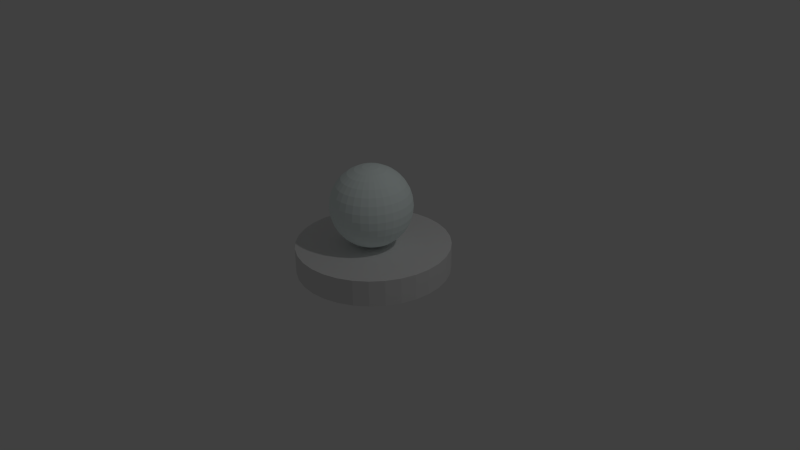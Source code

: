 # Source: paddle1Red.blend  (saved by Blender 2.68.0; exported with 4.5.12 LTS)
import bpy
from mathutils import Matrix  # noqa: F401  (used for matrix-valued properties, if any)

bpy.ops.wm.read_factory_settings(use_empty=True)
scene = bpy.context.scene
scene.name = 'Scene'

# ---- collections
col_collection_1 = bpy.data.collections.new('Collection 1'); scene.collection.children.link(col_collection_1)

# ---- materials (node trees are filled in below, after node groups)
mat_material_001 = bpy.data.materials.new('Material.001')
mat_material_001.alpha_threshold = 0.0
mat_material_001.use_transparent_shadow = False
mat_material_001.diffuse_color = (0.895, 1.0, 0.9857, 1.0)
mat_material_001.roughness = 0.5
mat_material_001.line_color = (0.0, 0.0, 0.0, 1.0)
mat_material_003 = bpy.data.materials.new('Material.003')
mat_material_003.alpha_threshold = 0.0
mat_material_003.use_transparent_shadow = False
mat_material_003.roughness = 0.5
mat_material_003.line_color = (0.0, 0.0, 0.0, 1.0)

# ---- material node trees

# ---- world
world_world = bpy.data.worlds.new('World'); scene.world = world_world
world_world.color = (0.05088, 0.05088, 0.05088)
world_world.use_sun_shadow = False
world_world.sun_shadow_jitter_overblur = 0.0
world_world.cycles.sampling_method = 'MANUAL'
world_world.cycles.sample_map_resolution = 256

# ---- cameras
cam_camera = bpy.data.cameras.new('Camera')
cam_camera.clip_end = 100.0
cam_camera.lens = 35.0
cam_camera.sensor_width = 32.0
cam_camera.sensor_height = 18.0
cam_camera.ortho_scale = 7.314
cam_camera.dof.focus_distance = 0.0
cam_camera.dof.aperture_fstop = 128.0

# ---- lights
light_lamp = bpy.data.lights.new('Lamp', 'POINT')
light_lamp.transmission_factor = 0.0
light_lamp.cutoff_distance = 30.0
light_lamp.energy = 100.0
light_lamp.shadow_buffer_clip_start = 1.001
light_lamp.shadow_soft_size = 0.1
light_lamp.shadow_maximum_resolution = 0.006
light_lamp.use_absolute_resolution = True
light_lamp.cycles.use_multiple_importance_sampling = False

# ---- meshes
me_cylinder = bpy.data.meshes.new('Cylinder')
me_cylinder.from_pydata([(0.0, 1.0, -1.0), (0.0, 1.0, 1.0), (0.1951, 0.9808, -1.0), (0.1951, 0.9808, 1.0), (0.3827, 0.9239, -1.0), (0.3827, 0.9239, 1.0), (0.5556, 0.8315, -1.0), (0.5556, 0.8315, 1.0), (0.7071, 0.7071, -1.0), (0.7071, 0.7071, 1.0), (0.8315, 0.5556, -1.0), (0.8315, 0.5556, 1.0), (0.9239, 0.3827, -1.0), (0.9239, 0.3827, 1.0), (0.9808, 0.1951, -1.0), (0.9808, 0.1951, 1.0), (1.0, 7.55e-08, -1.0), (1.0, 7.55e-08, 1.0), (0.9808, -0.1951, -1.0), (0.9808, -0.1951, 1.0), (0.9239, -0.3827, -1.0), (0.9239, -0.3827, 1.0), (0.8315, -0.5556, -1.0), (0.8315, -0.5556, 1.0), (0.7071, -0.7071, -1.0), (0.7071, -0.7071, 1.0), (0.5556, -0.8315, -1.0), (0.5556, -0.8315, 1.0), (0.3827, -0.9239, -1.0), (0.3827, -0.9239, 1.0), (0.1951, -0.9808, -1.0), (0.1951, -0.9808, 1.0), (-3.258e-07, -1.0, -1.0), (-3.258e-07, -1.0, 1.0), (-0.1951, -0.9808, -1.0), (-0.1951, -0.9808, 1.0), (-0.3827, -0.9239, -1.0), (-0.3827, -0.9239, 1.0), (-0.5556, -0.8315, -1.0), (-0.5556, -0.8315, 1.0), (-0.7071, -0.7071, -1.0), (-0.7071, -0.7071, 1.0), (-0.8315, -0.5556, -1.0), (-0.8315, -0.5556, 1.0), (-0.9239, -0.3827, -1.0), (-0.9239, -0.3827, 1.0), (-0.9808, -0.1951, -1.0), (-0.9808, -0.1951, 1.0), (-1.0, 9.656e-07, -1.0), (-1.0, 9.656e-07, 1.0), (-0.9808, 0.1951, -1.0), (-0.9808, 0.1951, 1.0), (-0.9239, 0.3827, -1.0), (-0.9239, 0.3827, 1.0), (-0.8315, 0.5556, -1.0), (-0.8315, 0.5556, 1.0), (-0.7071, 0.7071, -1.0), (-0.7071, 0.7071, 1.0), (-0.5556, 0.8315, -1.0), (-0.5556, 0.8315, 1.0), (-0.3827, 0.9239, -1.0), (-0.3827, 0.9239, 1.0), (-0.1951, 0.9808, -1.0), (-0.1951, 0.9808, 1.0), (-0.08647, -0.03034, 7.183), (-0.1858, -0.03034, 7.007), (-0.2774, -0.03034, 6.721), (-0.3577, -0.03034, 6.335), (-0.4235, -0.03034, 5.865), (-0.4725, -0.03034, 5.329), (-0.5026, -0.03034, 4.748), (-0.5128, -0.03034, 4.143), (-0.5026, -0.03034, 3.538), (-0.4725, -0.03034, 2.957), (-0.4235, -0.03034, 2.421), (-0.3577, -0.03034, 1.951), (-0.2774, -0.03034, 1.566), (-0.1858, -0.03034, 1.279), (-0.08647, -0.03034, 1.103), (0.01686, -0.03034, 1.043), (-0.08449, -0.01018, 7.183), (-0.1819, 0.009201, 7.007), (-0.2717, 0.02706, 6.721), (-0.3505, 0.04272, 6.335), (-0.4151, 0.05557, 5.865), (-0.4631, 0.06512, 5.329), (-0.4926, 0.071, 4.748), (-0.5026, 0.07299, 4.143), (-0.4926, 0.071, 3.538), (-0.4631, 0.06512, 2.957), (-0.4151, 0.05557, 2.421), (-0.3505, 0.04272, 1.951), (-0.2717, 0.02706, 1.566), (-0.1819, 0.009201, 1.279), (-0.08449, -0.01018, 1.103), (-0.07861, 0.009201, 7.183), (-0.1704, 0.04722, 7.007), (-0.255, 0.08226, 6.721), (-0.3292, 0.113, 6.335), (-0.39, 0.1382, 5.865), (-0.4352, 0.1569, 5.329), (-0.4631, 0.1685, 4.748), (-0.4725, 0.1723, 4.143), (-0.4631, 0.1685, 3.538), (-0.4352, 0.1569, 2.957), (-0.39, 0.1382, 2.421), (-0.3292, 0.113, 1.951), (-0.255, 0.08226, 1.566), (-0.1704, 0.04722, 1.279), (-0.07861, 0.009201, 1.103), (-0.06906, 0.02706, 7.183), (-0.1517, 0.08226, 7.007), (-0.2278, 0.1331, 6.721), (-0.2945, 0.1777, 6.335), (-0.3493, 0.2143, 5.865), (-0.39, 0.2415, 5.329), (-0.4151, 0.2583, 4.748), (-0.4235, 0.2639, 4.143), (-0.4151, 0.2583, 3.538), (-0.39, 0.2415, 2.957), (-0.3493, 0.2143, 2.421), (-0.2945, 0.1777, 1.951), (-0.2278, 0.1331, 1.566), (-0.1517, 0.08226, 1.279), (-0.06906, 0.02706, 1.103), (-0.05621, 0.04272, 7.183), (-0.1265, 0.113, 7.007), (-0.1912, 0.1777, 6.721), (-0.248, 0.2345, 6.335), (-0.2945, 0.2811, 5.865), (-0.3292, 0.3157, 5.329), (-0.3505, 0.337, 4.748), (-0.3577, 0.3442, 4.143), (-0.3505, 0.337, 3.538), (-0.3292, 0.3157, 2.957), (-0.2945, 0.2811, 2.421), (-0.248, 0.2345, 1.951), (-0.1912, 0.1777, 1.566), (-0.1265, 0.113, 1.279), (-0.05621, 0.04272, 1.103), (-0.04055, 0.05557, 7.183), (-0.09575, 0.1382, 7.007), (-0.1466, 0.2143, 6.721), (-0.1912, 0.2811, 6.335), (-0.2278, 0.3358, 5.865), (-0.255, 0.3765, 5.329), (-0.2717, 0.4016, 4.748), (-0.2774, 0.41, 4.143), (-0.2717, 0.4016, 3.538), (-0.255, 0.3765, 2.957), (-0.2278, 0.3358, 2.421), (-0.1912, 0.2811, 1.951), (-0.1466, 0.2143, 1.566), (-0.09575, 0.1382, 1.279), (-0.04055, 0.05557, 1.103), (-0.02269, 0.06512, 7.183), (-0.06071, 0.1569, 7.007), (-0.09575, 0.2415, 6.721), (-0.1265, 0.3157, 6.335), (-0.1517, 0.3765, 5.865), (-0.1704, 0.4217, 5.329), (-0.1819, 0.4496, 4.748), (-0.1858, 0.459, 4.143), (-0.1819, 0.4496, 3.538), (-0.1704, 0.4217, 2.957), (-0.1517, 0.3765, 2.421), (-0.1265, 0.3157, 1.951), (-0.09575, 0.2415, 1.566), (-0.06071, 0.1569, 1.279), (-0.02269, 0.06512, 1.103), (-0.003302, 0.071, 7.183), (-0.02269, 0.1685, 7.007), (-0.04055, 0.2583, 6.721), (-0.05621, 0.337, 6.335), (-0.06906, 0.4016, 5.865), (-0.07861, 0.4496, 5.329), (-0.08449, 0.4791, 4.748), (-0.08647, 0.4891, 4.143), (-0.08449, 0.4791, 3.538), (-0.07861, 0.4496, 2.957), (-0.06906, 0.4016, 2.421), (-0.05621, 0.337, 1.951), (-0.04055, 0.2583, 1.566), (-0.02269, 0.1685, 1.279), (-0.003302, 0.071, 1.103), (0.01686, 0.07299, 7.183), (0.01686, 0.1723, 7.007), (0.01686, 0.2639, 6.721), (0.01686, 0.3442, 6.335), (0.01686, 0.41, 5.865), (0.01686, 0.459, 5.329), (0.01686, 0.4891, 4.748), (0.01686, 0.4993, 4.143), (0.01686, 0.4891, 3.538), (0.01686, 0.459, 2.957), (0.01686, 0.41, 2.421), (0.01686, 0.3442, 1.951), (0.01686, 0.2639, 1.566), (0.01686, 0.1723, 1.279), (0.01686, 0.07299, 1.103), (0.03701, 0.071, 7.183), (0.0564, 0.1685, 7.007), (0.07426, 0.2583, 6.721), (0.08992, 0.337, 6.335), (0.1028, 0.4016, 5.865), (0.1123, 0.4496, 5.329), (0.1182, 0.4791, 4.748), (0.1202, 0.4891, 4.143), (0.1182, 0.4791, 3.538), (0.1123, 0.4496, 2.957), (0.1028, 0.4016, 2.421), (0.08992, 0.337, 1.951), (0.07426, 0.2583, 1.566), (0.0564, 0.1685, 1.279), (0.03701, 0.071, 1.103), (0.0564, 0.06512, 7.183), (0.09442, 0.1569, 7.007), (0.1295, 0.2415, 6.721), (0.1602, 0.3157, 6.335), (0.1854, 0.3765, 5.865), (0.2041, 0.4217, 5.329), (0.2156, 0.4496, 4.748), (0.2195, 0.459, 4.143), (0.2156, 0.4496, 3.538), (0.2041, 0.4217, 2.957), (0.1854, 0.3765, 2.421), (0.1602, 0.3157, 1.951), (0.1295, 0.2415, 1.566), (0.09442, 0.1569, 1.279), (0.0564, 0.06512, 1.103), (0.07426, 0.05557, 7.183), (0.1295, 0.1382, 7.007), (0.1803, 0.2143, 6.721), (0.2249, 0.2811, 6.335), (0.2615, 0.3358, 5.865), (0.2887, 0.3765, 5.329), (0.3055, 0.4016, 4.748), (0.3111, 0.41, 4.143), (0.3055, 0.4016, 3.538), (0.2887, 0.3765, 2.957), (0.2615, 0.3358, 2.421), (0.2249, 0.2811, 1.951), (0.1803, 0.2143, 1.566), (0.1295, 0.1382, 1.279), (0.07426, 0.05557, 1.103), (0.08992, 0.04272, 7.183), (0.1602, 0.113, 7.007), (0.2249, 0.1777, 6.721), (0.2817, 0.2345, 6.335), (0.3283, 0.2811, 5.865), (0.3629, 0.3157, 5.329), (0.3842, 0.337, 4.748), (0.3914, 0.3442, 4.143), (0.3842, 0.337, 3.538), (0.3629, 0.3157, 2.957), (0.3283, 0.2811, 2.421), (0.2817, 0.2345, 1.951), (0.2249, 0.1777, 1.566), (0.1602, 0.113, 1.279), (0.08992, 0.04272, 1.103), (0.1028, 0.02706, 7.183), (0.1854, 0.08226, 7.007), (0.2615, 0.1331, 6.721), (0.3283, 0.1777, 6.335), (0.383, 0.2143, 5.865), (0.4237, 0.2415, 5.329), (0.4488, 0.2583, 4.748), (0.4572, 0.2639, 4.143), (0.4488, 0.2583, 3.538), (0.4237, 0.2415, 2.957), (0.383, 0.2143, 2.421), (0.3283, 0.1777, 1.951), (0.2615, 0.1331, 1.566), (0.1854, 0.08226, 1.279), (0.1028, 0.02706, 1.103), (0.1123, 0.009201, 7.183), (0.2041, 0.04722, 7.007), (0.2887, 0.08226, 6.721), (0.3629, 0.113, 6.335), (0.4237, 0.1382, 5.865), (0.4689, 0.1569, 5.329), (0.4968, 0.1684, 4.748), (0.5062, 0.1723, 4.143), (0.4968, 0.1684, 3.538), (0.4689, 0.1569, 2.957), (0.4237, 0.1382, 2.421), (0.3629, 0.113, 1.951), (0.2887, 0.08226, 1.566), (0.2041, 0.04722, 1.279), (0.1123, 0.009201, 1.103), (0.1182, -0.01018, 7.183), (0.2156, 0.009201, 7.007), (0.3055, 0.02706, 6.721), (0.3842, 0.04272, 6.335), (0.4488, 0.05557, 5.865), (0.4968, 0.06512, 5.329), (0.5263, 0.071, 4.748), (0.5363, 0.07299, 4.143), (0.5263, 0.071, 3.538), (0.4968, 0.06512, 2.957), (0.4488, 0.05557, 2.421), (0.3842, 0.04272, 1.951), (0.3055, 0.02706, 1.566), (0.2156, 0.009201, 1.279), (0.1182, -0.01018, 1.103), (0.1202, -0.03034, 7.183), (0.2195, -0.03034, 7.007), (0.3111, -0.03034, 6.721), (0.3914, -0.03034, 6.335), (0.4572, -0.03034, 5.865), (0.5062, -0.03034, 5.329), (0.5363, -0.03034, 4.748), (0.5465, -0.03034, 4.143), (0.5363, -0.03034, 3.538), (0.5062, -0.03034, 2.957), (0.4572, -0.03034, 2.421), (0.3914, -0.03034, 1.951), (0.3111, -0.03034, 1.566), (0.2195, -0.03034, 1.279), (0.1202, -0.03034, 1.103), (0.1182, -0.0505, 7.183), (0.2156, -0.06988, 7.007), (0.3055, -0.08775, 6.721), (0.3842, -0.1034, 6.335), (0.4488, -0.1163, 5.865), (0.4968, -0.1258, 5.329), (0.5263, -0.1317, 4.748), (0.5363, -0.1337, 4.143), (0.5263, -0.1317, 3.538), (0.4968, -0.1258, 2.957), (0.4488, -0.1163, 2.421), (0.3842, -0.1034, 1.951), (0.3055, -0.08775, 1.566), (0.2156, -0.06988, 1.279), (0.1182, -0.0505, 1.103), (0.1123, -0.06988, 7.183), (0.2041, -0.1079, 7.007), (0.2887, -0.1429, 6.721), (0.3629, -0.1737, 6.335), (0.4237, -0.1989, 5.865), (0.4689, -0.2176, 5.329), (0.4968, -0.2291, 4.748), (0.5062, -0.233, 4.143), (0.4968, -0.2291, 3.538), (0.4689, -0.2176, 2.957), (0.4237, -0.1989, 2.421), (0.3629, -0.1737, 1.951), (0.2887, -0.1429, 1.566), (0.2041, -0.1079, 1.279), (0.1123, -0.06988, 1.103), (0.1028, -0.08775, 7.183), (0.1854, -0.1429, 7.007), (0.2615, -0.1938, 6.721), (0.3283, -0.2384, 6.335), (0.383, -0.275, 5.865), (0.4237, -0.3022, 5.329), (0.4488, -0.3189, 4.748), (0.4572, -0.3246, 4.143), (0.4488, -0.3189, 3.538), (0.4237, -0.3022, 2.957), (0.383, -0.275, 2.421), (0.3283, -0.2384, 1.951), (0.2615, -0.1938, 1.566), (0.1854, -0.1429, 1.279), (0.1028, -0.08775, 1.103), (0.08992, -0.1034, 7.183), (0.1602, -0.1737, 7.007), (0.2249, -0.2384, 6.721), (0.2817, -0.2952, 6.335), (0.3283, -0.3417, 5.865), (0.3629, -0.3763, 5.329), (0.3842, -0.3977, 4.748), (0.3914, -0.4049, 4.143), (0.3842, -0.3977, 3.538), (0.3629, -0.3763, 2.957), (0.3283, -0.3417, 2.421), (0.2817, -0.2952, 1.951), (0.2249, -0.2384, 1.566), (0.1602, -0.1737, 1.279), (0.08992, -0.1034, 1.103), (0.07426, -0.1163, 7.183), (0.1295, -0.1989, 7.007), (0.1803, -0.275, 6.721), (0.2249, -0.3417, 6.335), (0.2615, -0.3965, 5.865), (0.2887, -0.4372, 5.329), (0.3055, -0.4623, 4.748), (0.3111, -0.4707, 4.143), (0.3055, -0.4623, 3.538), (0.2887, -0.4372, 2.957), (0.2615, -0.3965, 2.421), (0.2249, -0.3417, 1.951), (0.1803, -0.275, 1.566), (0.1295, -0.1989, 1.279), (0.07426, -0.1163, 1.103), (0.0564, -0.1258, 7.183), (0.09442, -0.2176, 7.007), (0.1295, -0.3022, 6.721), (0.1602, -0.3763, 6.335), (0.1854, -0.4372, 5.865), (0.2041, -0.4824, 5.329), (0.2156, -0.5103, 4.748), (0.2195, -0.5197, 4.143), (0.2156, -0.5103, 3.538), (0.2041, -0.4824, 2.957), (0.1854, -0.4372, 2.421), (0.1602, -0.3763, 1.951), (0.1295, -0.3022, 1.566), (0.09442, -0.2176, 1.279), (0.0564, -0.1258, 1.103), (0.03701, -0.1317, 7.183), (0.0564, -0.2291, 7.007), (0.07426, -0.3189, 6.721), (0.08992, -0.3977, 6.335), (0.1028, -0.4623, 5.865), (0.1123, -0.5103, 5.329), (0.1182, -0.5398, 4.748), (0.1202, -0.5498, 4.143), (0.1182, -0.5398, 3.538), (0.1123, -0.5103, 2.957), (0.1028, -0.4623, 2.421), (0.08992, -0.3977, 1.951), (0.07426, -0.3189, 1.566), (0.0564, -0.2291, 1.279), (0.03701, -0.1317, 1.103), (0.01686, -0.1337, 7.183), (0.01686, -0.233, 7.007), (0.01686, -0.3246, 6.721), (0.01686, -0.4049, 6.335), (0.01686, -0.4707, 5.865), (0.01686, -0.5197, 5.329), (0.01686, -0.5498, 4.748), (0.01686, -0.56, 4.143), (0.01686, -0.5498, 3.538), (0.01686, -0.5197, 2.957), (0.01686, -0.4707, 2.421), (0.01686, -0.4049, 1.951), (0.01686, -0.3246, 1.566), (0.01686, -0.233, 1.279), (0.01686, -0.1337, 1.103), (-0.003302, -0.1317, 7.183), (-0.02269, -0.2291, 7.007), (-0.04055, -0.3189, 6.721), (-0.05621, -0.3977, 6.335), (-0.06906, -0.4623, 5.865), (-0.07861, -0.5103, 5.329), (-0.08449, -0.5398, 4.748), (-0.08647, -0.5498, 4.143), (-0.08449, -0.5398, 3.538), (-0.07861, -0.5103, 2.957), (-0.06906, -0.4623, 2.421), (-0.05621, -0.3977, 1.951), (-0.04055, -0.3189, 1.566), (-0.02269, -0.2291, 1.279), (-0.003302, -0.1317, 1.103), (0.01686, -0.03034, 7.243), (-0.02269, -0.1258, 7.183), (-0.06071, -0.2176, 7.007), (-0.09575, -0.3022, 6.721), (-0.1265, -0.3763, 6.335), (-0.1517, -0.4372, 5.865), (-0.1704, -0.4824, 5.329), (-0.1819, -0.5103, 4.748), (-0.1858, -0.5197, 4.143), (-0.1819, -0.5103, 3.538), (-0.1704, -0.4824, 2.957), (-0.1517, -0.4372, 2.421), (-0.1265, -0.3763, 1.951), (-0.09575, -0.3022, 1.566), (-0.06071, -0.2176, 1.279), (-0.02269, -0.1258, 1.103), (-0.04055, -0.1163, 7.183), (-0.09575, -0.1989, 7.007), (-0.1466, -0.275, 6.721), (-0.1912, -0.3417, 6.335), (-0.2278, -0.3965, 5.865), (-0.255, -0.4372, 5.329), (-0.2717, -0.4623, 4.748), (-0.2774, -0.4707, 4.143), (-0.2717, -0.4623, 3.538), (-0.255, -0.4372, 2.957), (-0.2278, -0.3965, 2.421), (-0.1912, -0.3417, 1.951), (-0.1466, -0.275, 1.566), (-0.09575, -0.1989, 1.279), (-0.04055, -0.1163, 1.103), (-0.05621, -0.1034, 7.183), (-0.1265, -0.1737, 7.007), (-0.1912, -0.2384, 6.721), (-0.248, -0.2952, 6.335), (-0.2945, -0.3417, 5.865), (-0.3292, -0.3763, 5.329), (-0.3505, -0.3977, 4.748), (-0.3577, -0.4049, 4.143), (-0.3505, -0.3977, 3.538), (-0.3292, -0.3763, 2.957), (-0.2945, -0.3417, 2.421), (-0.248, -0.2952, 1.951), (-0.1912, -0.2384, 1.566), (-0.1265, -0.1737, 1.279), (-0.05621, -0.1034, 1.103), (-0.06906, -0.08775, 7.183), (-0.1517, -0.1429, 7.007), (-0.2278, -0.1938, 6.721), (-0.2945, -0.2384, 6.335), (-0.3493, -0.275, 5.865), (-0.39, -0.3022, 5.329), (-0.4151, -0.3189, 4.748), (-0.4235, -0.3246, 4.143), (-0.4151, -0.3189, 3.538), (-0.39, -0.3022, 2.957), (-0.3493, -0.275, 2.421), (-0.2945, -0.2384, 1.951), (-0.2278, -0.1938, 1.566), (-0.1517, -0.1429, 1.279), (-0.06906, -0.08775, 1.103), (-0.07861, -0.06988, 7.183), (-0.1704, -0.1079, 7.007), (-0.255, -0.1429, 6.721), (-0.3292, -0.1737, 6.335), (-0.39, -0.1989, 5.865), (-0.4352, -0.2176, 5.329), (-0.4631, -0.2291, 4.748), (-0.4725, -0.233, 4.143), (-0.4631, -0.2291, 3.538), (-0.4352, -0.2176, 2.957), (-0.39, -0.1989, 2.421), (-0.3292, -0.1737, 1.951), (-0.255, -0.1429, 1.566), (-0.1704, -0.1079, 1.279), (-0.07861, -0.06988, 1.103), (-0.08449, -0.0505, 7.183), (-0.1819, -0.06988, 7.007), (-0.2717, -0.08775, 6.721), (-0.3505, -0.1034, 6.335), (-0.4151, -0.1163, 5.865), (-0.4631, -0.1258, 5.329), (-0.4926, -0.1317, 4.748), (-0.5026, -0.1337, 4.143), (-0.4926, -0.1317, 3.538), (-0.4631, -0.1258, 2.957), (-0.4151, -0.1163, 2.421), (-0.3505, -0.1034, 1.951), (-0.2717, -0.08775, 1.566), (-0.1819, -0.06988, 1.279), (-0.08449, -0.0505, 1.103)], [], [(0, 1, 3, 2), (2, 3, 5, 4), (4, 5, 7, 6), (6, 7, 9, 8), (8, 9, 11, 10), (10, 11, 13, 12), (12, 13, 15, 14), (14, 15, 17, 16), (16, 17, 19, 18), (18, 19, 21, 20), (20, 21, 23, 22), (22, 23, 25, 24), (24, 25, 27, 26), (26, 27, 29, 28), (28, 29, 31, 30), (30, 31, 33, 32), (32, 33, 35, 34), (34, 35, 37, 36), (36, 37, 39, 38), (38, 39, 41, 40), (40, 41, 43, 42), (42, 43, 45, 44), (44, 45, 47, 46), (46, 47, 49, 48), (48, 49, 51, 50), (50, 51, 53, 52), (52, 53, 55, 54), (54, 55, 57, 56), (56, 57, 59, 58), (58, 59, 61, 60), (3, 1, 63, 61, 59, 57, 55, 53, 51, 49, 47, 45, 43, 41, 39, 37, 35, 33, 31, 29, 27, 25, 23, 21, 19, 17, 15, 13, 11, 9, 7, 5), (62, 63, 1, 0), (60, 61, 63, 62), (0, 2, 4, 6, 8, 10, 12, 14, 16, 18, 20, 22, 24, 26, 28, 30, 32, 34, 36, 38, 40, 42, 44, 46, 48, 50, 52, 54, 56, 58, 60, 62), (68, 67, 83, 84), (75, 74, 90, 91), (69, 68, 84, 85), (76, 75, 91, 92), (70, 69, 85, 86), (77, 76, 92, 93), (71, 70, 86, 87), (65, 64, 80, 81), (78, 77, 93, 94), (72, 71, 87, 88), (66, 65, 81, 82), (73, 72, 88, 89), (67, 66, 82, 83), (74, 73, 89, 90), (93, 92, 107, 108), (87, 86, 101, 102), (81, 80, 95, 96), (94, 93, 108, 109), (88, 87, 102, 103), (82, 81, 96, 97), (89, 88, 103, 104), (83, 82, 97, 98), (90, 89, 104, 105), (84, 83, 98, 99), (91, 90, 105, 106), (85, 84, 99, 100), (92, 91, 106, 107), (86, 85, 100, 101), (106, 105, 120, 121), (100, 99, 114, 115), (107, 106, 121, 122), (101, 100, 115, 116), (108, 107, 122, 123), (102, 101, 116, 117), (96, 95, 110, 111), (109, 108, 123, 124), (103, 102, 117, 118), (97, 96, 111, 112), (104, 103, 118, 119), (98, 97, 112, 113), (105, 104, 119, 120), (99, 98, 113, 114), (119, 118, 133, 134), (113, 112, 127, 128), (120, 119, 134, 135), (114, 113, 128, 129), (121, 120, 135, 136), (115, 114, 129, 130), (122, 121, 136, 137), (116, 115, 130, 131), (123, 122, 137, 138), (117, 116, 131, 132), (111, 110, 125, 126), (124, 123, 138, 139), (118, 117, 132, 133), (112, 111, 126, 127), (138, 137, 152, 153), (132, 131, 146, 147), (126, 125, 140, 141), (139, 138, 153, 154), (133, 132, 147, 148), (127, 126, 141, 142), (134, 133, 148, 149), (128, 127, 142, 143), (135, 134, 149, 150), (129, 128, 143, 144), (136, 135, 150, 151), (130, 129, 144, 145), (137, 136, 151, 152), (131, 130, 145, 146), (144, 143, 158, 159), (151, 150, 165, 166), (145, 144, 159, 160), (152, 151, 166, 167), (146, 145, 160, 161), (153, 152, 167, 168), (147, 146, 161, 162), (141, 140, 155, 156), (154, 153, 168, 169), (148, 147, 162, 163), (142, 141, 156, 157), (149, 148, 163, 164), (143, 142, 157, 158), (150, 149, 164, 165), (163, 162, 177, 178), (157, 156, 171, 172), (164, 163, 178, 179), (158, 157, 172, 173), (165, 164, 179, 180), (159, 158, 173, 174), (166, 165, 180, 181), (160, 159, 174, 175), (167, 166, 181, 182), (161, 160, 175, 176), (168, 167, 182, 183), (162, 161, 176, 177), (156, 155, 170, 171), (169, 168, 183, 184), (182, 181, 196, 197), (176, 175, 190, 191), (183, 182, 197, 198), (177, 176, 191, 192), (171, 170, 185, 186), (184, 183, 198, 199), (178, 177, 192, 193), (172, 171, 186, 187), (179, 178, 193, 194), (173, 172, 187, 188), (180, 179, 194, 195), (174, 173, 188, 189), (181, 180, 195, 196), (175, 174, 189, 190), (195, 194, 209, 210), (189, 188, 203, 204), (196, 195, 210, 211), (190, 189, 204, 205), (197, 196, 211, 212), (191, 190, 205, 206), (198, 197, 212, 213), (192, 191, 206, 207), (186, 185, 200, 201), (199, 198, 213, 214), (193, 192, 207, 208), (187, 186, 201, 202), (194, 193, 208, 209), (188, 187, 202, 203), (214, 213, 228, 229), (208, 207, 222, 223), (202, 201, 216, 217), (209, 208, 223, 224), (203, 202, 217, 218), (210, 209, 224, 225), (204, 203, 218, 219), (211, 210, 225, 226), (205, 204, 219, 220), (212, 211, 226, 227), (206, 205, 220, 221), (213, 212, 227, 228), (207, 206, 221, 222), (201, 200, 215, 216), (227, 226, 241, 242), (221, 220, 235, 236), (228, 227, 242, 243), (222, 221, 236, 237), (216, 215, 230, 231), (229, 228, 243, 244), (223, 222, 237, 238), (217, 216, 231, 232), (224, 223, 238, 239), (218, 217, 232, 233), (225, 224, 239, 240), (219, 218, 233, 234), (226, 225, 240, 241), (220, 219, 234, 235), (240, 239, 254, 255), (234, 233, 248, 249), (241, 240, 255, 256), (235, 234, 249, 250), (242, 241, 256, 257), (236, 235, 250, 251), (243, 242, 257, 258), (237, 236, 251, 252), (231, 230, 245, 246), (244, 243, 258, 259), (238, 237, 252, 253), (232, 231, 246, 247), (239, 238, 253, 254), (233, 232, 247, 248), (259, 258, 273, 274), (253, 252, 267, 268), (247, 246, 261, 262), (254, 253, 268, 269), (248, 247, 262, 263), (255, 254, 269, 270), (249, 248, 263, 264), (256, 255, 270, 271), (250, 249, 264, 265), (257, 256, 271, 272), (251, 250, 265, 266), (258, 257, 272, 273), (252, 251, 266, 267), (246, 245, 260, 261), (272, 271, 286, 287), (266, 265, 280, 281), (273, 272, 287, 288), (267, 266, 281, 282), (261, 260, 275, 276), (274, 273, 288, 289), (268, 267, 282, 283), (262, 261, 276, 277), (269, 268, 283, 284), (263, 262, 277, 278), (270, 269, 284, 285), (264, 263, 278, 279), (271, 270, 285, 286), (265, 264, 279, 280), (278, 277, 292, 293), (285, 284, 299, 300), (279, 278, 293, 294), (286, 285, 300, 301), (280, 279, 294, 295), (287, 286, 301, 302), (281, 280, 295, 296), (288, 287, 302, 303), (282, 281, 296, 297), (276, 275, 290, 291), (289, 288, 303, 304), (283, 282, 297, 298), (277, 276, 291, 292), (284, 283, 298, 299), (297, 296, 311, 312), (291, 290, 305, 306), (304, 303, 318, 319), (298, 297, 312, 313), (292, 291, 306, 307), (299, 298, 313, 314), (293, 292, 307, 308), (300, 299, 314, 315), (294, 293, 308, 309), (301, 300, 315, 316), (295, 294, 309, 310), (302, 301, 316, 317), (296, 295, 310, 311), (303, 302, 317, 318), (316, 315, 330, 331), (310, 309, 324, 325), (317, 316, 331, 332), (311, 310, 325, 326), (318, 317, 332, 333), (312, 311, 326, 327), (306, 305, 320, 321), (319, 318, 333, 334), (313, 312, 327, 328), (307, 306, 321, 322), (314, 313, 328, 329), (308, 307, 322, 323), (315, 314, 329, 330), (309, 308, 323, 324), (329, 328, 343, 344), (323, 322, 337, 338), (330, 329, 344, 345), (324, 323, 338, 339), (331, 330, 345, 346), (325, 324, 339, 340), (332, 331, 346, 347), (326, 325, 340, 341), (333, 332, 347, 348), (327, 326, 341, 342), (321, 320, 335, 336), (334, 333, 348, 349), (328, 327, 342, 343), (322, 321, 336, 337), (348, 347, 362, 363), (342, 341, 356, 357), (336, 335, 350, 351), (349, 348, 363, 364), (343, 342, 357, 358), (337, 336, 351, 352), (344, 343, 358, 359), (338, 337, 352, 353), (345, 344, 359, 360), (339, 338, 353, 354), (346, 345, 360, 361), (340, 339, 354, 355), (347, 346, 361, 362), (341, 340, 355, 356), (361, 360, 375, 376), (355, 354, 369, 370), (362, 361, 376, 377), (356, 355, 370, 371), (363, 362, 377, 378), (357, 356, 371, 372), (351, 350, 365, 366), (364, 363, 378, 379), (358, 357, 372, 373), (352, 351, 366, 367), (359, 358, 373, 374), (353, 352, 367, 368), (360, 359, 374, 375), (354, 353, 368, 369), (374, 373, 388, 389), (368, 367, 382, 383), (375, 374, 389, 390), (369, 368, 383, 384), (376, 375, 390, 391), (370, 369, 384, 385), (377, 376, 391, 392), (371, 370, 385, 386), (378, 377, 392, 393), (372, 371, 386, 387), (366, 365, 380, 381), (379, 378, 393, 394), (373, 372, 387, 388), (367, 366, 381, 382), (393, 392, 407, 408), (387, 386, 401, 402), (381, 380, 395, 396), (394, 393, 408, 409), (388, 387, 402, 403), (382, 381, 396, 397), (389, 388, 403, 404), (383, 382, 397, 398), (390, 389, 404, 405), (384, 383, 398, 399), (391, 390, 405, 406), (385, 384, 399, 400), (392, 391, 406, 407), (386, 385, 400, 401), (406, 405, 420, 421), (400, 399, 414, 415), (407, 406, 421, 422), (401, 400, 415, 416), (408, 407, 422, 423), (402, 401, 416, 417), (396, 395, 410, 411), (409, 408, 423, 424), (403, 402, 417, 418), (397, 396, 411, 412), (404, 403, 418, 419), (398, 397, 412, 413), (405, 404, 419, 420), (399, 398, 413, 414), (412, 411, 426, 427), (419, 418, 433, 434), (413, 412, 427, 428), (420, 419, 434, 435), (414, 413, 428, 429), (421, 420, 435, 436), (415, 414, 429, 430), (422, 421, 436, 437), (416, 415, 430, 431), (423, 422, 437, 438), (417, 416, 431, 432), (411, 410, 425, 426), (424, 423, 438, 439), (418, 417, 432, 433), (431, 430, 445, 446), (438, 437, 452, 453), (432, 431, 446, 447), (426, 425, 440, 441), (439, 438, 453, 454), (433, 432, 447, 448), (427, 426, 441, 442), (434, 433, 448, 449), (428, 427, 442, 443), (435, 434, 449, 450), (429, 428, 443, 444), (436, 435, 450, 451), (430, 429, 444, 445), (437, 436, 451, 452), (450, 449, 465, 466), (444, 443, 459, 460), (451, 450, 466, 467), (445, 444, 460, 461), (452, 451, 467, 468), (446, 445, 461, 462), (453, 452, 468, 469), (447, 446, 462, 463), (441, 440, 456, 457), (454, 453, 469, 470), (448, 447, 463, 464), (442, 441, 457, 458), (449, 448, 464, 465), (443, 442, 458, 459), (470, 469, 484, 485), (464, 463, 478, 479), (458, 457, 472, 473), (465, 464, 479, 480), (459, 458, 473, 474), (466, 465, 480, 481), (460, 459, 474, 475), (467, 466, 481, 482), (461, 460, 475, 476), (468, 467, 482, 483), (462, 461, 476, 477), (469, 468, 483, 484), (463, 462, 477, 478), (457, 456, 471, 472), (483, 482, 497, 498), (477, 476, 491, 492), (484, 483, 498, 499), (478, 477, 492, 493), (472, 471, 486, 487), (485, 484, 499, 500), (479, 478, 493, 494), (473, 472, 487, 488), (480, 479, 494, 495), (474, 473, 488, 489), (481, 480, 495, 496), (475, 474, 489, 490), (482, 481, 496, 497), (476, 475, 490, 491), (496, 495, 510, 511), (490, 489, 504, 505), (497, 496, 511, 512), (491, 490, 505, 506), (498, 497, 512, 513), (492, 491, 506, 507), (499, 498, 513, 514), (493, 492, 507, 508), (487, 486, 501, 502), (500, 499, 514, 515), (494, 493, 508, 509), (488, 487, 502, 503), (495, 494, 509, 510), (489, 488, 503, 504), (515, 514, 529, 530), (509, 508, 523, 524), (503, 502, 517, 518), (510, 509, 524, 525), (504, 503, 518, 519), (511, 510, 525, 526), (505, 504, 519, 520), (512, 511, 526, 527), (506, 505, 520, 521), (513, 512, 527, 528), (507, 506, 521, 522), (514, 513, 528, 529), (508, 507, 522, 523), (502, 501, 516, 517), (528, 527, 542, 543), (522, 521, 536, 537), (529, 528, 543, 544), (523, 522, 537, 538), (517, 516, 531, 532), (530, 529, 544, 545), (524, 523, 538, 539), (518, 517, 532, 533), (525, 524, 539, 540), (519, 518, 533, 534), (526, 525, 540, 541), (520, 519, 534, 535), (527, 526, 541, 542), (521, 520, 535, 536), (64, 455, 80), (79, 78, 94), (79, 94, 109), (80, 455, 95), (95, 455, 110), (79, 109, 124), (79, 124, 139), (110, 455, 125), (125, 455, 140), (79, 139, 154), (140, 455, 155), (79, 154, 169), (79, 169, 184), (155, 455, 170), (170, 455, 185), (79, 184, 199), (185, 455, 200), (79, 199, 214), (79, 214, 229), (200, 455, 215), (215, 455, 230), (79, 229, 244), (230, 455, 245), (79, 244, 259), (79, 259, 274), (245, 455, 260), (260, 455, 275), (79, 274, 289), (275, 455, 290), (79, 289, 304), (79, 304, 319), (290, 455, 305), (305, 455, 320), (79, 319, 334), (79, 334, 349), (320, 455, 335), (79, 349, 364), (335, 455, 350), (350, 455, 365), (79, 364, 379), (79, 379, 394), (365, 455, 380), (79, 394, 409), (380, 455, 395), (395, 455, 410), (79, 409, 424), (79, 424, 439), (410, 455, 425), (425, 455, 440), (79, 439, 454), (440, 455, 456), (79, 454, 470), (79, 470, 485), (456, 455, 471), (471, 455, 486), (79, 485, 500), (486, 455, 501), (79, 500, 515), (79, 515, 530), (501, 455, 516), (516, 455, 531), (79, 530, 545), (541, 540, 73, 74), (535, 534, 67, 68), (542, 541, 74, 75), (536, 535, 68, 69), (543, 542, 75, 76), (537, 536, 69, 70), (531, 455, 64), (544, 543, 76, 77), (538, 537, 70, 71), (532, 531, 64, 65), (545, 544, 77, 78), (539, 538, 71, 72), (533, 532, 65, 66), (79, 545, 78), (540, 539, 72, 73), (534, 533, 66, 67)])
me_cylinder.polygons.foreach_set('material_index', [1, 1, 1, 1, 1, 1, 1, 1, 1, 1, 1, 1, 1, 1, 1, 1, 1, 1, 1, 1, 1, 1, 1, 1, 1, 1, 1, 1, 1, 1, 1, 1, 1, 1, 0, 0, 0, 0, 0, 0, 0, 0, 0, 0, 0, 0, 0, 0, 0, 0, 0, 0, 0, 0, 0, 0, 0, 0, 0, 0, 0, 0, 0, 0, 0, 0, 0, 0, 0, 0, 0, 0, 0, 0, 0, 0, 0, 0, 0, 0, 0, 0, 0, 0, 0, 0, 0, 0, 0, 0, 0, 0, 0, 0, 0, 0, 0, 0, 0, 0, 0, 0, 0, 0, 0, 0, 0, 0, 0, 0, 0, 0, 0, 0, 0, 0, 0, 0, 0, 0, 0, 0, 0, 0, 0, 0, 0, 0, 0, 0, 0, 0, 0, 0, 0, 0, 0, 0, 0, 0, 0, 0, 0, 0, 0, 0, 0, 0, 0, 0, 0, 0, 0, 0, 0, 0, 0, 0, 0, 0, 0, 0, 0, 0, 0, 0, 0, 0, 0, 0, 0, 0, 0, 0, 0, 0, 0, 0, 0, 0, 0, 0, 0, 0, 0, 0, 0, 0, 0, 0, 0, 0, 0, 0, 0, 0, 0, 0, 0, 0, 0, 0, 0, 0, 0, 0, 0, 0, 0, 0, 0, 0, 0, 0, 0, 0, 0, 0, 0, 0, 0, 0, 0, 0, 0, 0, 0, 0, 0, 0, 0, 0, 0, 0, 0, 0, 0, 0, 0, 0, 0, 0, 0, 0, 0, 0, 0, 0, 0, 0, 0, 0, 0, 0, 0, 0, 0, 0, 0, 0, 0, 0, 0, 0, 0, 0, 0, 0, 0, 0, 0, 0, 0, 0, 0, 0, 0, 0, 0, 0, 0, 0, 0, 0, 0, 0, 0, 0, 0, 0, 0, 0, 0, 0, 0, 0, 0, 0, 0, 0, 0, 0, 0, 0, 0, 0, 0, 0, 0, 0, 0, 0, 0, 0, 0, 0, 0, 0, 0, 0, 0, 0, 0, 0, 0, 0, 0, 0, 0, 0, 0, 0, 0, 0, 0, 0, 0, 0, 0, 0, 0, 0, 0, 0, 0, 0, 0, 0, 0, 0, 0, 0, 0, 0, 0, 0, 0, 0, 0, 0, 0, 0, 0, 0, 0, 0, 0, 0, 0, 0, 0, 0, 0, 0, 0, 0, 0, 0, 0, 0, 0, 0, 0, 0, 0, 0, 0, 0, 0, 0, 0, 0, 0, 0, 0, 0, 0, 0, 0, 0, 0, 0, 0, 0, 0, 0, 0, 0, 0, 0, 0, 0, 0, 0, 0, 0, 0, 0, 0, 0, 0, 0, 0, 0, 0, 0, 0, 0, 0, 0, 0, 0, 0, 0, 0, 0, 0, 0, 0, 0, 0, 0, 0, 0, 0, 0, 0, 0, 0, 0, 0, 0, 0, 0, 0, 0, 0, 0, 0, 0, 0, 0, 0, 0, 0, 0, 0, 0, 0, 0, 0, 0, 0, 0, 0, 0, 0, 0, 0, 0, 0, 0, 0, 0, 0, 0, 0, 0, 0, 0, 0, 0, 0, 0, 0, 0, 0, 0, 0, 0, 0, 0, 0, 0, 0, 0, 0, 0, 0, 0, 0, 0, 0, 0, 0, 0, 0, 0, 0, 0, 0, 0, 0, 0, 0, 0, 0, 0, 0, 0, 0, 0, 0, 0, 0, 0, 0, 0, 0, 0, 0, 0, 0, 0, 0, 0])
_uv = me_cylinder.uv_layers.new(name='UVMap')
_uv.uv.foreach_set('vector', [0.5491, 0.9774, 0.51, 0.6633, 0.5293, 0.6571, 0.5683, 0.9712, 0.6059, 0.953, 0.5293, 0.6571, 0.5474, 0.6451, 0.624, 0.941, 0.6586, 0.9114, 0.5474, 0.6451, 0.5637, 0.6277, 0.6749, 0.894, 0.7053, 0.8541, 0.5637, 0.6277, 0.5776, 0.6055, 0.7191, 0.8319, 0.744, 0.7834, 0.5776, 0.6055, 0.5885, 0.5794, 0.7549, 0.7573, 0.7734, 0.7019, 0.5885, 0.5794, 0.596, 0.5504, 0.7809, 0.6729, 0.7923, 0.6129, 0.596, 0.5504, 0.5998, 0.5196, 0.7961, 0.5821, 0.7999, 0.5196, 0.5998, 0.5196, 0.5998, 0.4882, 0.7999, 0.4882, 0.7961, 0.4257, 0.5998, 0.4882, 0.596, 0.4574, 0.7923, 0.3949, 0.7809, 0.3349, 0.596, 0.4574, 0.5885, 0.4284, 0.7734, 0.3059, 0.7549, 0.2505, 0.5885, 0.4284, 0.5776, 0.4023, 0.744, 0.2244, 0.7191, 0.1759, 0.5776, 0.4023, 0.5637, 0.3801, 0.7052, 0.1537, 0.6749, 0.1139, 0.5637, 0.3801, 0.5474, 0.3627, 0.6586, 0.09641, 0.624, 0.06681, 0.5474, 0.3627, 0.5293, 0.3507, 0.6059, 0.0548, 0.5683, 0.03658, 0.5293, 0.3507, 0.51, 0.3446, 0.5491, 0.03045, 0.51, 0.02429, 0.51, 0.3446, 0.4904, 0.3446, 0.4904, 0.02429, 0.4514, 0.03045, 0.4904, 0.3446, 0.4712, 0.3507, 0.4321, 0.03657, 0.3946, 0.0548, 0.4712, 0.3507, 0.453, 0.3627, 0.3764, 0.06681, 0.3418, 0.0964, 0.453, 0.3627, 0.4367, 0.3801, 0.3255, 0.1138, 0.2952, 0.1537, 0.4367, 0.3801, 0.4229, 0.4023, 0.2813, 0.1759, 0.2564, 0.2244, 0.4229, 0.4023, 0.412, 0.4284, 0.2455, 0.2505, 0.227, 0.3059, 0.412, 0.4284, 0.4045, 0.4574, 0.2195, 0.3349, 0.2081, 0.395, 0.4045, 0.4574, 0.4006, 0.4882, 0.2043, 0.4257, 0.2005, 0.4882, 0.4006, 0.4882, 0.4006, 0.5196, 0.2005, 0.5196, 0.2043, 0.5821, 0.4006, 0.5196, 0.4045, 0.5504, 0.2081, 0.6129, 0.2195, 0.6729, 0.4045, 0.5504, 0.412, 0.5794, 0.227, 0.7019, 0.2455, 0.7573, 0.412, 0.5794, 0.4229, 0.6055, 0.2564, 0.7834, 0.2813, 0.8319, 0.4229, 0.6055, 0.4367, 0.6277, 0.2952, 0.8541, 0.3255, 0.894, 0.4367, 0.6277, 0.453, 0.6451, 0.3418, 0.9114, 0.3764, 0.941, 0.453, 0.6451, 0.4712, 0.6571, 0.3946, 0.953, 0.5813, 0.9639, 0.526, 0.9815, 0.4696, 0.9815, 0.4143, 0.9639, 0.3622, 0.9293, 0.3153, 0.8792, 0.2754, 0.8154, 0.2441, 0.7404, 0.2225, 0.657, 0.2115, 0.5685, 0.2115, 0.4783, 0.2225, 0.3898, 0.2441, 0.3064, 0.2754, 0.2314, 0.3153, 0.1676, 0.3622, 0.1175, 0.4143, 0.08293, 0.4696, 0.06533, 0.526, 0.06533, 0.5813, 0.08293, 0.6334, 0.1175, 0.6803, 0.1676, 0.7202, 0.2314, 0.7515, 0.3064, 0.7731, 0.3898, 0.7841, 0.4783, 0.7841, 0.5685, 0.7731, 0.657, 0.7515, 0.7404, 0.7202, 0.8154, 0.6803, 0.8792, 0.6334, 0.9294, 0.4904, 0.9835, 0.4904, 0.6633, 0.51, 0.6633, 0.51, 0.9835, 0.4321, 0.9712, 0.4712, 0.6571, 0.4904, 0.6633, 0.4514, 0.9774, 0.5219, 0.3323, 0.553, 0.3385, 0.5823, 0.3506, 0.6087, 0.3683, 0.6312, 0.3907, 0.6488, 0.4171, 0.661, 0.4465, 0.6672, 0.4776, 0.6672, 0.5093, 0.661, 0.5405, 0.6488, 0.5698, 0.6312, 0.5962, 0.6087, 0.6186, 0.5823, 0.6363, 0.553, 0.6484, 0.5219, 0.6546, 0.4901, 0.6546, 0.459, 0.6484, 0.4297, 0.6363, 0.4033, 0.6186, 0.3808, 0.5962, 0.3632, 0.5698, 0.351, 0.5405, 0.3448, 0.5093, 0.3448, 0.4776, 0.351, 0.4465, 0.3632, 0.4171, 0.3808, 0.3907, 0.4033, 0.3683, 0.4297, 0.3506, 0.459, 0.3385, 0.4901, 0.3323, 0.1407, 0.8102, 0.2164, 0.8884, 0.197, 0.8971, 0.1146, 0.8172, 0.2496, 0.1012, 0.1706, 0.1756, 0.1457, 0.1681, 0.2313, 0.09236, 0.08497, 0.7132, 0.1407, 0.8102, 0.1146, 0.8172, 0.05419, 0.7178, 0.3366, 0.05054, 0.2496, 0.1012, 0.2313, 0.09236, 0.3261, 0.04159, 0.05327, 0.604, 0.08497, 0.7132, 0.05419, 0.7178, 0.01984, 0.606, 0.4185, 0.026, 0.3366, 0.05054, 0.3261, 0.04159, 0.4157, 0.01869, 0.04687, 0.4893, 0.05327, 0.604, 0.01984, 0.606, 0.01276, 0.4886, 0.3868, 0.9673, 0.4479, 0.9689, 0.4497, 0.9726, 0.384, 0.9748, 0.4796, 0.02432, 0.4185, 0.026, 0.4157, 0.01869, 0.4815, 0.0205, 0.06546, 0.3755, 0.04687, 0.4893, 0.01276, 0.4886, 0.0326, 0.3723, 0.3035, 0.9418, 0.3868, 0.9673, 0.384, 0.9748, 0.2924, 0.9509, 0.1076, 0.2689, 0.06546, 0.3755, 0.0326, 0.3723, 0.07786, 0.2634, 0.2164, 0.8884, 0.3035, 0.9418, 0.2924, 0.9509, 0.197, 0.8971, 0.1706, 0.1756, 0.1076, 0.2689, 0.07786, 0.2634, 0.1457, 0.1681, 0.6128, 0.01869, 0.7045, 0.04246, 0.6934, 0.0516, 0.61, 0.02615, 0.9847, 0.5047, 0.9649, 0.6211, 0.932, 0.6179, 0.9506, 0.5041, 0.5812, 0.975, 0.5154, 0.9731, 0.5172, 0.9693, 0.5784, 0.9677, 0.5471, 0.02087, 0.6128, 0.01869, 0.61, 0.02615, 0.5489, 0.0246, 0.9775, 0.3873, 0.9847, 0.5047, 0.9506, 0.5041, 0.9441, 0.3894, 0.671, 0.9521, 0.5812, 0.975, 0.5784, 0.9677, 0.6605, 0.9431, 0.9431, 0.2755, 0.9775, 0.3873, 0.9441, 0.3894, 0.9123, 0.2802, 0.7659, 0.9013, 0.671, 0.9521, 0.6605, 0.9431, 0.7476, 0.8925, 0.8825, 0.1761, 0.9431, 0.2755, 0.9123, 0.2802, 0.8565, 0.1831, 0.8516, 0.8256, 0.7659, 0.9013, 0.7476, 0.8925, 0.8268, 0.818, 0.7999, 0.0962, 0.8825, 0.1761, 0.8565, 0.1831, 0.7806, 0.1049, 0.9196, 0.7302, 0.8516, 0.8256, 0.8268, 0.818, 0.8898, 0.7246, 0.7045, 0.04246, 0.7999, 0.0962, 0.7806, 0.1049, 0.6934, 0.0516, 0.9649, 0.6211, 0.9196, 0.7302, 0.8898, 0.7246, 0.932, 0.6179, 0.7806, 0.1049, 0.8565, 0.1831, 0.8309, 0.1896, 0.7615, 0.1129, 0.8898, 0.7246, 0.8268, 0.818, 0.8023, 0.8111, 0.8606, 0.7194, 0.6934, 0.0516, 0.7806, 0.1049, 0.7615, 0.1129, 0.6822, 0.05993, 0.932, 0.6179, 0.8898, 0.7246, 0.8606, 0.7194, 0.8998, 0.615, 0.61, 0.02615, 0.6934, 0.0516, 0.6822, 0.05993, 0.6064, 0.03296, 0.9506, 0.5041, 0.932, 0.6179, 0.8998, 0.615, 0.9172, 0.5035, 0.5784, 0.9677, 0.5172, 0.9693, 0.5181, 0.9657, 0.5748, 0.9609, 0.5489, 0.0246, 0.61, 0.02615, 0.6064, 0.03296, 0.5498, 0.02813, 0.9441, 0.3894, 0.9506, 0.5041, 0.9172, 0.5035, 0.9114, 0.3913, 0.6605, 0.9431, 0.5784, 0.9677, 0.5748, 0.9609, 0.6498, 0.9349, 0.9123, 0.2802, 0.9441, 0.3894, 0.9114, 0.3913, 0.8822, 0.2845, 0.7476, 0.8925, 0.6605, 0.9431, 0.6498, 0.9349, 0.7295, 0.8843, 0.8565, 0.1831, 0.9123, 0.2802, 0.8822, 0.2845, 0.8309, 0.1896, 0.8268, 0.818, 0.7476, 0.8925, 0.7295, 0.8843, 0.8023, 0.8111, 0.8822, 0.2845, 0.9114, 0.3913, 0.8794, 0.393, 0.8528, 0.2884, 0.7295, 0.8843, 0.6498, 0.9349, 0.6388, 0.9274, 0.7115, 0.8769, 0.8309, 0.1896, 0.8822, 0.2845, 0.8528, 0.2884, 0.806, 0.1955, 0.8023, 0.8111, 0.7295, 0.8843, 0.7115, 0.8769, 0.7783, 0.8046, 0.7615, 0.1129, 0.8309, 0.1896, 0.806, 0.1955, 0.7427, 0.1202, 0.8606, 0.7194, 0.8023, 0.8111, 0.7783, 0.8046, 0.832, 0.7147, 0.6822, 0.05993, 0.7615, 0.1129, 0.7427, 0.1202, 0.6707, 0.06748, 0.8998, 0.615, 0.8606, 0.7194, 0.832, 0.7147, 0.8683, 0.6122, 0.6064, 0.03296, 0.6822, 0.05993, 0.6707, 0.06748, 0.6021, 0.03915, 0.9172, 0.5035, 0.8998, 0.615, 0.8683, 0.6122, 0.8845, 0.5029, 0.5748, 0.9609, 0.5181, 0.9657, 0.5182, 0.9623, 0.5706, 0.9548, 0.5498, 0.02813, 0.6064, 0.03296, 0.6021, 0.03915, 0.5499, 0.03145, 0.9114, 0.3913, 0.9172, 0.5035, 0.8845, 0.5029, 0.8794, 0.393, 0.6498, 0.9349, 0.5748, 0.9609, 0.5706, 0.9548, 0.6388, 0.9274, 0.6021, 0.03915, 0.6707, 0.06748, 0.6592, 0.07431, 0.5971, 0.04476, 0.8845, 0.5029, 0.8683, 0.6122, 0.8373, 0.6096, 0.8524, 0.5024, 0.5706, 0.9548, 0.5182, 0.9623, 0.5176, 0.9592, 0.5658, 0.9492, 0.5499, 0.03145, 0.6021, 0.03915, 0.5971, 0.04476, 0.5493, 0.03454, 0.8794, 0.393, 0.8845, 0.5029, 0.8524, 0.5024, 0.848, 0.3945, 0.6388, 0.9274, 0.5706, 0.9548, 0.5658, 0.9492, 0.6276, 0.9206, 0.8528, 0.2884, 0.8794, 0.393, 0.848, 0.3945, 0.8239, 0.292, 0.7115, 0.8769, 0.6388, 0.9274, 0.6276, 0.9206, 0.6937, 0.8701, 0.806, 0.1955, 0.8528, 0.2884, 0.8239, 0.292, 0.7814, 0.2009, 0.7783, 0.8046, 0.7115, 0.8769, 0.6937, 0.8701, 0.7546, 0.7987, 0.7427, 0.1202, 0.806, 0.1955, 0.7814, 0.2009, 0.7242, 0.1268, 0.832, 0.7147, 0.7783, 0.8046, 0.7546, 0.7987, 0.8039, 0.7103, 0.6707, 0.06748, 0.7427, 0.1202, 0.7242, 0.1268, 0.6592, 0.07431, 0.8683, 0.6122, 0.832, 0.7147, 0.8039, 0.7103, 0.8373, 0.6096, 0.7546, 0.7987, 0.6937, 0.8701, 0.676, 0.8639, 0.7313, 0.7934, 0.7242, 0.1268, 0.7814, 0.2009, 0.7573, 0.2058, 0.7058, 0.1328, 0.8039, 0.7103, 0.7546, 0.7987, 0.7313, 0.7934, 0.7762, 0.7062, 0.6592, 0.07431, 0.7242, 0.1268, 0.7058, 0.1328, 0.6474, 0.08045, 0.8373, 0.6096, 0.8039, 0.7103, 0.7762, 0.7062, 0.8069, 0.6072, 0.5971, 0.04476, 0.6592, 0.07431, 0.6474, 0.08045, 0.5917, 0.04982, 0.8524, 0.5024, 0.8373, 0.6096, 0.8069, 0.6072, 0.8209, 0.5019, 0.5658, 0.9492, 0.5176, 0.9592, 0.5165, 0.9563, 0.5604, 0.9442, 0.5493, 0.03454, 0.5971, 0.04476, 0.5917, 0.04982, 0.5481, 0.0374, 0.848, 0.3945, 0.8524, 0.5024, 0.8209, 0.5019, 0.8172, 0.3959, 0.6276, 0.9206, 0.5658, 0.9492, 0.5604, 0.9442, 0.6163, 0.9144, 0.8239, 0.292, 0.848, 0.3945, 0.8172, 0.3959, 0.7956, 0.2952, 0.6937, 0.8701, 0.6276, 0.9206, 0.6163, 0.9144, 0.676, 0.8639, 0.7814, 0.2009, 0.8239, 0.292, 0.7956, 0.2952, 0.7573, 0.2058, 0.8172, 0.3959, 0.8209, 0.5019, 0.79, 0.5013, 0.787, 0.3971, 0.6163, 0.9144, 0.5604, 0.9442, 0.5547, 0.9397, 0.6048, 0.9089, 0.7956, 0.2952, 0.8172, 0.3959, 0.787, 0.3971, 0.7678, 0.2981, 0.676, 0.8639, 0.6163, 0.9144, 0.6048, 0.9089, 0.6584, 0.8583, 0.7573, 0.2058, 0.7956, 0.2952, 0.7678, 0.2981, 0.7336, 0.2101, 0.7313, 0.7934, 0.676, 0.8639, 0.6584, 0.8583, 0.7083, 0.7885, 0.7058, 0.1328, 0.7573, 0.2058, 0.7336, 0.2101, 0.6876, 0.1381, 0.7762, 0.7062, 0.7313, 0.7934, 0.7083, 0.7885, 0.749, 0.7025, 0.6474, 0.08045, 0.7058, 0.1328, 0.6876, 0.1381, 0.6356, 0.08594, 0.8069, 0.6072, 0.7762, 0.7062, 0.749, 0.7025, 0.777, 0.605, 0.5917, 0.04982, 0.6474, 0.08045, 0.6356, 0.08594, 0.5859, 0.05436, 0.8209, 0.5019, 0.8069, 0.6072, 0.777, 0.605, 0.79, 0.5013, 0.5604, 0.9442, 0.5165, 0.9563, 0.5148, 0.9537, 0.5547, 0.9397, 0.5481, 0.0374, 0.5917, 0.04982, 0.5859, 0.05436, 0.5464, 0.04002, 0.6356, 0.08594, 0.6876, 0.1381, 0.6696, 0.1429, 0.6236, 0.09081, 0.777, 0.605, 0.749, 0.7025, 0.7222, 0.6992, 0.7475, 0.603, 0.5859, 0.05436, 0.6356, 0.08594, 0.6236, 0.09081, 0.5796, 0.0584, 0.79, 0.5013, 0.777, 0.605, 0.7475, 0.603, 0.7595, 0.5008, 0.5547, 0.9397, 0.5148, 0.9537, 0.5127, 0.9513, 0.5485, 0.9356, 0.5464, 0.04002, 0.5859, 0.05436, 0.5796, 0.0584, 0.5443, 0.04239, 0.787, 0.3971, 0.79, 0.5013, 0.7595, 0.5008, 0.7572, 0.3982, 0.6048, 0.9089, 0.5547, 0.9397, 0.5485, 0.9356, 0.5931, 0.904, 0.7678, 0.2981, 0.787, 0.3971, 0.7572, 0.3982, 0.7404, 0.3007, 0.6584, 0.8583, 0.6048, 0.9089, 0.5931, 0.904, 0.6409, 0.8533, 0.7336, 0.2101, 0.7678, 0.2981, 0.7404, 0.3007, 0.7103, 0.214, 0.7083, 0.7885, 0.6584, 0.8583, 0.6409, 0.8533, 0.6856, 0.7841, 0.6876, 0.1381, 0.7336, 0.2101, 0.7103, 0.214, 0.6696, 0.1429, 0.749, 0.7025, 0.7083, 0.7885, 0.6856, 0.7841, 0.7222, 0.6992, 0.7103, 0.214, 0.7404, 0.3007, 0.7135, 0.303, 0.6872, 0.2174, 0.6856, 0.7841, 0.6409, 0.8533, 0.6235, 0.8489, 0.663, 0.7802, 0.6696, 0.1429, 0.7103, 0.214, 0.6872, 0.2174, 0.6517, 0.1471, 0.7222, 0.6992, 0.6856, 0.7841, 0.663, 0.7802, 0.6956, 0.6962, 0.6236, 0.09081, 0.6696, 0.1429, 0.6517, 0.1471, 0.6115, 0.09509, 0.7475, 0.603, 0.7222, 0.6992, 0.6956, 0.6962, 0.7184, 0.6012, 0.5796, 0.0584, 0.6236, 0.09081, 0.6115, 0.09509, 0.573, 0.06196, 0.7595, 0.5008, 0.7475, 0.603, 0.7184, 0.6012, 0.7295, 0.5003, 0.5485, 0.9356, 0.5127, 0.9513, 0.5102, 0.9492, 0.542, 0.932, 0.5443, 0.04239, 0.5796, 0.0584, 0.573, 0.06196, 0.5418, 0.04451, 0.7572, 0.3982, 0.7595, 0.5008, 0.7295, 0.5003, 0.7279, 0.3991, 0.5931, 0.904, 0.5485, 0.9356, 0.542, 0.932, 0.5813, 0.8996, 0.7404, 0.3007, 0.7572, 0.3982, 0.7279, 0.3991, 0.7135, 0.303, 0.6409, 0.8533, 0.5931, 0.904, 0.5813, 0.8996, 0.6235, 0.8489, 0.5418, 0.04451, 0.573, 0.06196, 0.5662, 0.06507, 0.539, 0.04639, 0.7279, 0.3991, 0.7295, 0.5003, 0.6998, 0.4999, 0.6989, 0.3998, 0.5813, 0.8996, 0.542, 0.932, 0.5353, 0.9289, 0.5694, 0.8958, 0.7135, 0.303, 0.7279, 0.3991, 0.6989, 0.3998, 0.6868, 0.3049, 0.6235, 0.8489, 0.5813, 0.8996, 0.5694, 0.8958, 0.6061, 0.845, 0.6872, 0.2174, 0.7135, 0.303, 0.6868, 0.3049, 0.6644, 0.2204, 0.663, 0.7802, 0.6235, 0.8489, 0.6061, 0.845, 0.6407, 0.7767, 0.6517, 0.1471, 0.6872, 0.2174, 0.6644, 0.2204, 0.6339, 0.1507, 0.6956, 0.6962, 0.663, 0.7802, 0.6407, 0.7767, 0.6694, 0.6935, 0.6115, 0.09509, 0.6517, 0.1471, 0.6339, 0.1507, 0.5994, 0.09881, 0.7184, 0.6012, 0.6956, 0.6962, 0.6694, 0.6935, 0.6897, 0.5996, 0.573, 0.06196, 0.6115, 0.09509, 0.5994, 0.09881, 0.5662, 0.06507, 0.7295, 0.5003, 0.7184, 0.6012, 0.6897, 0.5996, 0.6998, 0.4999, 0.542, 0.932, 0.5102, 0.9492, 0.5074, 0.9473, 0.5353, 0.9289, 0.5994, 0.09881, 0.6339, 0.1507, 0.6163, 0.1538, 0.5872, 0.102, 0.6897, 0.5996, 0.6694, 0.6935, 0.6434, 0.6912, 0.6612, 0.5981, 0.5662, 0.06507, 0.5994, 0.09881, 0.5872, 0.102, 0.5591, 0.06773, 0.6998, 0.4999, 0.6897, 0.5996, 0.6612, 0.5981, 0.6705, 0.4994, 0.5353, 0.9289, 0.5074, 0.9473, 0.5044, 0.9457, 0.5283, 0.9262, 0.539, 0.04639, 0.5662, 0.06507, 0.5591, 0.06773, 0.5359, 0.04801, 0.6989, 0.3998, 0.6998, 0.4999, 0.6705, 0.4994, 0.6703, 0.4004, 0.5694, 0.8958, 0.5353, 0.9289, 0.5283, 0.9262, 0.5574, 0.8925, 0.6868, 0.3049, 0.6989, 0.3998, 0.6703, 0.4004, 0.6605, 0.3065, 0.6061, 0.845, 0.5694, 0.8958, 0.5574, 0.8925, 0.5888, 0.8416, 0.6644, 0.2204, 0.6868, 0.3049, 0.6605, 0.3065, 0.6419, 0.2229, 0.6407, 0.7767, 0.6061, 0.845, 0.5888, 0.8416, 0.6185, 0.7737, 0.6339, 0.1507, 0.6644, 0.2204, 0.6419, 0.2229, 0.6163, 0.1538, 0.6694, 0.6935, 0.6407, 0.7767, 0.6185, 0.7737, 0.6434, 0.6912, 0.6419, 0.2229, 0.6605, 0.3065, 0.6345, 0.3078, 0.6195, 0.2249, 0.6185, 0.7737, 0.5888, 0.8416, 0.5715, 0.8388, 0.5965, 0.7711, 0.6163, 0.1538, 0.6419, 0.2229, 0.6195, 0.2249, 0.5987, 0.1563, 0.6434, 0.6912, 0.6185, 0.7737, 0.5965, 0.7711, 0.6176, 0.6892, 0.5872, 0.102, 0.6163, 0.1538, 0.5987, 0.1563, 0.5749, 0.1046, 0.6612, 0.5981, 0.6434, 0.6912, 0.6176, 0.6892, 0.633, 0.5968, 0.5591, 0.06773, 0.5872, 0.102, 0.5749, 0.1046, 0.5518, 0.06995, 0.6705, 0.4994, 0.6612, 0.5981, 0.633, 0.5968, 0.6414, 0.4989, 0.5283, 0.9262, 0.5044, 0.9457, 0.5011, 0.9443, 0.521, 0.9239, 0.5359, 0.04801, 0.5591, 0.06773, 0.5518, 0.06995, 0.5326, 0.04938, 0.6703, 0.4004, 0.6705, 0.4994, 0.6414, 0.4989, 0.642, 0.4008, 0.5574, 0.8925, 0.5283, 0.9262, 0.521, 0.9239, 0.5453, 0.8897, 0.6605, 0.3065, 0.6703, 0.4004, 0.642, 0.4008, 0.6345, 0.3078, 0.5888, 0.8416, 0.5574, 0.8925, 0.5453, 0.8897, 0.5715, 0.8388, 0.5326, 0.04938, 0.5518, 0.06995, 0.5444, 0.07176, 0.5291, 0.0505, 0.642, 0.4008, 0.6414, 0.4989, 0.6126, 0.4985, 0.6139, 0.4011, 0.5453, 0.8897, 0.521, 0.9239, 0.5137, 0.922, 0.5332, 0.8874, 0.6345, 0.3078, 0.642, 0.4008, 0.6139, 0.4011, 0.6087, 0.3088, 0.5715, 0.8388, 0.5453, 0.8897, 0.5332, 0.8874, 0.5543, 0.8364, 0.6195, 0.2249, 0.6345, 0.3078, 0.6087, 0.3088, 0.5974, 0.2265, 0.5965, 0.7711, 0.5715, 0.8388, 0.5543, 0.8364, 0.5746, 0.769, 0.5987, 0.1563, 0.6195, 0.2249, 0.5974, 0.2265, 0.5812, 0.1584, 0.6176, 0.6892, 0.5965, 0.7711, 0.5746, 0.769, 0.592, 0.6875, 0.5749, 0.1046, 0.5987, 0.1563, 0.5812, 0.1584, 0.5626, 0.1067, 0.633, 0.5968, 0.6176, 0.6892, 0.592, 0.6875, 0.6051, 0.5957, 0.5518, 0.06995, 0.5749, 0.1046, 0.5626, 0.1067, 0.5444, 0.07176, 0.6414, 0.4989, 0.633, 0.5968, 0.6051, 0.5957, 0.6126, 0.4985, 0.521, 0.9239, 0.5011, 0.9443, 0.4976, 0.9431, 0.5137, 0.922, 0.5626, 0.1067, 0.5812, 0.1584, 0.5638, 0.1599, 0.5502, 0.1084, 0.6051, 0.5957, 0.592, 0.6875, 0.5666, 0.686, 0.5773, 0.5947, 0.5444, 0.07176, 0.5626, 0.1067, 0.5502, 0.1084, 0.5368, 0.07314, 0.6126, 0.4985, 0.6051, 0.5957, 0.5773, 0.5947, 0.5839, 0.498, 0.5137, 0.922, 0.4976, 0.9431, 0.494, 0.9422, 0.5062, 0.9206, 0.5291, 0.0505, 0.5444, 0.07176, 0.5368, 0.07314, 0.5255, 0.05137, 0.6139, 0.4011, 0.6126, 0.4985, 0.5839, 0.498, 0.586, 0.4012, 0.5332, 0.8874, 0.5137, 0.922, 0.5062, 0.9206, 0.5209, 0.8856, 0.6087, 0.3088, 0.6139, 0.4011, 0.586, 0.4012, 0.583, 0.3095, 0.5543, 0.8364, 0.5332, 0.8874, 0.5209, 0.8856, 0.537, 0.8345, 0.5974, 0.2265, 0.6087, 0.3088, 0.583, 0.3095, 0.5753, 0.2277, 0.5746, 0.769, 0.5543, 0.8364, 0.537, 0.8345, 0.5527, 0.7673, 0.5812, 0.1584, 0.5974, 0.2265, 0.5753, 0.2277, 0.5638, 0.1599, 0.592, 0.6875, 0.5746, 0.769, 0.5527, 0.7673, 0.5666, 0.686, 0.537, 0.8345, 0.5209, 0.8856, 0.5086, 0.8843, 0.5198, 0.8332, 0.5753, 0.2277, 0.583, 0.3095, 0.5575, 0.3099, 0.5534, 0.2285, 0.5527, 0.7673, 0.537, 0.8345, 0.5198, 0.8332, 0.531, 0.766, 0.5638, 0.1599, 0.5753, 0.2277, 0.5534, 0.2285, 0.5464, 0.161, 0.5666, 0.686, 0.5527, 0.7673, 0.531, 0.766, 0.5412, 0.6849, 0.5502, 0.1084, 0.5638, 0.1599, 0.5464, 0.161, 0.5379, 0.1095, 0.5773, 0.5947, 0.5666, 0.686, 0.5412, 0.6849, 0.5496, 0.5939, 0.5368, 0.07314, 0.5502, 0.1084, 0.5379, 0.1095, 0.5292, 0.07412, 0.5839, 0.498, 0.5773, 0.5947, 0.5496, 0.5939, 0.5554, 0.4976, 0.5062, 0.9206, 0.494, 0.9422, 0.4903, 0.9416, 0.4986, 0.9196, 0.5255, 0.05137, 0.5368, 0.07314, 0.5292, 0.07412, 0.5218, 0.05199, 0.586, 0.4012, 0.5839, 0.498, 0.5554, 0.4976, 0.5582, 0.4012, 0.5209, 0.8856, 0.5062, 0.9206, 0.4986, 0.9196, 0.5086, 0.8843, 0.583, 0.3095, 0.586, 0.4012, 0.5582, 0.4012, 0.5575, 0.3099, 0.5554, 0.4976, 0.5496, 0.5939, 0.522, 0.5933, 0.527, 0.4972, 0.4986, 0.9196, 0.4903, 0.9416, 0.4865, 0.9412, 0.4909, 0.9189, 0.5218, 0.05199, 0.5292, 0.07412, 0.5215, 0.07469, 0.518, 0.05236, 0.5582, 0.4012, 0.5554, 0.4976, 0.527, 0.4972, 0.5305, 0.401, 0.5086, 0.8843, 0.4986, 0.9196, 0.4909, 0.9189, 0.4963, 0.8835, 0.5575, 0.3099, 0.5582, 0.4012, 0.5305, 0.401, 0.5321, 0.31, 0.5198, 0.8332, 0.5086, 0.8843, 0.4963, 0.8835, 0.5025, 0.8323, 0.5534, 0.2285, 0.5575, 0.3099, 0.5321, 0.31, 0.5316, 0.2289, 0.531, 0.766, 0.5198, 0.8332, 0.5025, 0.8323, 0.5092, 0.7651, 0.5464, 0.161, 0.5534, 0.2285, 0.5316, 0.2289, 0.5291, 0.1615, 0.5412, 0.6849, 0.531, 0.766, 0.5092, 0.7651, 0.5158, 0.6841, 0.5379, 0.1095, 0.5464, 0.161, 0.5291, 0.1615, 0.5255, 0.1101, 0.5496, 0.5939, 0.5412, 0.6849, 0.5158, 0.6841, 0.522, 0.5933, 0.5292, 0.07412, 0.5379, 0.1095, 0.5255, 0.1101, 0.5215, 0.07469, 0.5291, 0.1615, 0.5316, 0.2289, 0.5098, 0.2289, 0.5119, 0.1616, 0.5158, 0.6841, 0.5092, 0.7651, 0.4874, 0.7646, 0.4905, 0.6836, 0.5255, 0.1101, 0.5291, 0.1615, 0.5119, 0.1616, 0.5131, 0.1103, 0.522, 0.5933, 0.5158, 0.6841, 0.4905, 0.6836, 0.4944, 0.5928, 0.5215, 0.07469, 0.5255, 0.1101, 0.5131, 0.1103, 0.5138, 0.07486, 0.527, 0.4972, 0.522, 0.5933, 0.4944, 0.5928, 0.4987, 0.4967, 0.4909, 0.9189, 0.4865, 0.9412, 0.4827, 0.9411, 0.4832, 0.9187, 0.518, 0.05236, 0.5215, 0.07469, 0.5138, 0.07486, 0.5142, 0.05247, 0.5305, 0.401, 0.527, 0.4972, 0.4987, 0.4967, 0.5029, 0.4007, 0.4963, 0.8835, 0.4909, 0.9189, 0.4832, 0.9187, 0.4839, 0.8832, 0.5321, 0.31, 0.5305, 0.401, 0.5029, 0.4007, 0.5068, 0.3098, 0.5025, 0.8323, 0.4963, 0.8835, 0.4839, 0.8832, 0.4853, 0.8319, 0.5316, 0.2289, 0.5321, 0.31, 0.5068, 0.3098, 0.5098, 0.2289, 0.5092, 0.7651, 0.5025, 0.8323, 0.4853, 0.8319, 0.4874, 0.7646, 0.5068, 0.3098, 0.5029, 0.4007, 0.4754, 0.4002, 0.4814, 0.3093, 0.4853, 0.8319, 0.4839, 0.8832, 0.4716, 0.8834, 0.468, 0.832, 0.5098, 0.2289, 0.5068, 0.3098, 0.4814, 0.3093, 0.488, 0.2284, 0.4874, 0.7646, 0.4853, 0.8319, 0.468, 0.832, 0.4656, 0.7646, 0.5119, 0.1616, 0.5098, 0.2289, 0.488, 0.2284, 0.4946, 0.1612, 0.4905, 0.6836, 0.4874, 0.7646, 0.4656, 0.7646, 0.4652, 0.6834, 0.5131, 0.1103, 0.5119, 0.1616, 0.4946, 0.1612, 0.5008, 0.11, 0.4944, 0.5928, 0.4905, 0.6836, 0.4652, 0.6834, 0.4668, 0.5924, 0.5138, 0.07486, 0.5131, 0.1103, 0.5008, 0.11, 0.5061, 0.07463, 0.4987, 0.4967, 0.4944, 0.5928, 0.4668, 0.5924, 0.4703, 0.4963, 0.4832, 0.9187, 0.4827, 0.9411, 0.4789, 0.9412, 0.4754, 0.9188, 0.5142, 0.05247, 0.5138, 0.07486, 0.5061, 0.07463, 0.5104, 0.05234, 0.5029, 0.4007, 0.4987, 0.4967, 0.4703, 0.4963, 0.4754, 0.4002, 0.4839, 0.8832, 0.4832, 0.9187, 0.4754, 0.9188, 0.4716, 0.8834, 0.5061, 0.07463, 0.5008, 0.11, 0.4884, 0.1092, 0.4984, 0.074, 0.4703, 0.4963, 0.4668, 0.5924, 0.4391, 0.5922, 0.4419, 0.4958, 0.4754, 0.9188, 0.4789, 0.9412, 0.4751, 0.9416, 0.4678, 0.9194, 0.5104, 0.05234, 0.5061, 0.07463, 0.4984, 0.074, 0.5066, 0.05195, 0.4754, 0.4002, 0.4703, 0.4963, 0.4419, 0.4958, 0.4478, 0.3995, 0.4716, 0.8834, 0.4754, 0.9188, 0.4678, 0.9194, 0.4592, 0.884, 0.4814, 0.3093, 0.4754, 0.4002, 0.4478, 0.3995, 0.4561, 0.3085, 0.468, 0.832, 0.4716, 0.8834, 0.4592, 0.884, 0.4507, 0.8325, 0.488, 0.2284, 0.4814, 0.3093, 0.4561, 0.3085, 0.4663, 0.2275, 0.4656, 0.7646, 0.468, 0.832, 0.4507, 0.8325, 0.4438, 0.7649, 0.4946, 0.1612, 0.488, 0.2284, 0.4663, 0.2275, 0.4774, 0.1603, 0.4652, 0.6834, 0.4656, 0.7646, 0.4438, 0.7649, 0.4398, 0.6835, 0.5008, 0.11, 0.4946, 0.1612, 0.4774, 0.1603, 0.4884, 0.1092, 0.4668, 0.5924, 0.4652, 0.6834, 0.4398, 0.6835, 0.4391, 0.5922, 0.4774, 0.1603, 0.4663, 0.2275, 0.4445, 0.2262, 0.4601, 0.159, 0.4398, 0.6835, 0.4438, 0.7649, 0.4219, 0.7657, 0.4143, 0.6839, 0.4884, 0.1092, 0.4774, 0.1603, 0.4601, 0.159, 0.4761, 0.1079, 0.4391, 0.5922, 0.4398, 0.6835, 0.4143, 0.6839, 0.4114, 0.5922, 0.4984, 0.074, 0.4884, 0.1092, 0.4761, 0.1079, 0.4908, 0.07296, 0.4419, 0.4958, 0.4391, 0.5922, 0.4114, 0.5922, 0.4134, 0.4954, 0.4678, 0.9194, 0.4751, 0.9416, 0.4714, 0.9422, 0.4601, 0.9204, 0.5066, 0.05195, 0.4984, 0.074, 0.4908, 0.07296, 0.5029, 0.05132, 0.4478, 0.3995, 0.4419, 0.4958, 0.4134, 0.4954, 0.4201, 0.3987, 0.4592, 0.884, 0.4678, 0.9194, 0.4601, 0.9204, 0.4468, 0.8851, 0.4561, 0.3085, 0.4478, 0.3995, 0.4201, 0.3987, 0.4307, 0.3074, 0.4507, 0.8325, 0.4592, 0.884, 0.4468, 0.8851, 0.4333, 0.8336, 0.4663, 0.2275, 0.4561, 0.3085, 0.4307, 0.3074, 0.4445, 0.2262, 0.4438, 0.7649, 0.4507, 0.8325, 0.4333, 0.8336, 0.4219, 0.7657, 0.4307, 0.3074, 0.4201, 0.3987, 0.3923, 0.3978, 0.4053, 0.306, 0.4333, 0.8336, 0.4468, 0.8851, 0.4344, 0.8867, 0.4159, 0.8351, 0.4445, 0.2262, 0.4307, 0.3074, 0.4053, 0.306, 0.4227, 0.2245, 0.4219, 0.7657, 0.4333, 0.8336, 0.4159, 0.8351, 0.3998, 0.7669, 0.4601, 0.159, 0.4445, 0.2262, 0.4227, 0.2245, 0.4429, 0.1571, 0.4143, 0.6839, 0.4219, 0.7657, 0.3998, 0.7669, 0.3886, 0.6846, 0.4761, 0.1079, 0.4601, 0.159, 0.4429, 0.1571, 0.4639, 0.1061, 0.4114, 0.5922, 0.4143, 0.6839, 0.3886, 0.6846, 0.3835, 0.5923, 0.4908, 0.07296, 0.4761, 0.1079, 0.4639, 0.1061, 0.4833, 0.07152, 0.4134, 0.4954, 0.4114, 0.5922, 0.3835, 0.5923, 0.3848, 0.4949, 0.4601, 0.9204, 0.4714, 0.9422, 0.4678, 0.943, 0.4526, 0.9218, 0.5029, 0.05132, 0.4908, 0.07296, 0.4833, 0.07152, 0.4993, 0.05043, 0.4201, 0.3987, 0.4134, 0.4954, 0.3848, 0.4949, 0.3923, 0.3978, 0.4468, 0.8851, 0.4601, 0.9204, 0.4526, 0.9218, 0.4344, 0.8867, 0.4833, 0.07152, 0.4639, 0.1061, 0.4517, 0.1039, 0.4759, 0.06967, 0.3848, 0.4949, 0.3835, 0.5923, 0.3554, 0.5926, 0.3559, 0.4945, 0.4526, 0.9218, 0.4678, 0.943, 0.4643, 0.9441, 0.4451, 0.9236, 0.4993, 0.05043, 0.4833, 0.07152, 0.4759, 0.06967, 0.4958, 0.0493, 0.3923, 0.3978, 0.3848, 0.4949, 0.3559, 0.4945, 0.3643, 0.3966, 0.4344, 0.8867, 0.4526, 0.9218, 0.4451, 0.9236, 0.4221, 0.8889, 0.4053, 0.306, 0.3923, 0.3978, 0.3643, 0.3966, 0.3797, 0.3043, 0.4159, 0.8351, 0.4344, 0.8867, 0.4221, 0.8889, 0.3984, 0.8371, 0.4227, 0.2245, 0.4053, 0.306, 0.3797, 0.3043, 0.4007, 0.2224, 0.3998, 0.7669, 0.4159, 0.8351, 0.3984, 0.8371, 0.3776, 0.7685, 0.4429, 0.1571, 0.4227, 0.2245, 0.4007, 0.2224, 0.4256, 0.1548, 0.3886, 0.6846, 0.3998, 0.7669, 0.3776, 0.7685, 0.3628, 0.6856, 0.4639, 0.1061, 0.4429, 0.1571, 0.4256, 0.1548, 0.4517, 0.1039, 0.3835, 0.5923, 0.3886, 0.6846, 0.3628, 0.6856, 0.3554, 0.5926, 0.4256, 0.1548, 0.4007, 0.2224, 0.3787, 0.2198, 0.4084, 0.1519, 0.3628, 0.6856, 0.3776, 0.7685, 0.3553, 0.7706, 0.3367, 0.6869, 0.4517, 0.1039, 0.4256, 0.1548, 0.4084, 0.1519, 0.4396, 0.1011, 0.3554, 0.5926, 0.3628, 0.6856, 0.3367, 0.6869, 0.327, 0.593, 0.4759, 0.06967, 0.4517, 0.1039, 0.4396, 0.1011, 0.4687, 0.0674, 0.3559, 0.4945, 0.3554, 0.5926, 0.327, 0.593, 0.3269, 0.494, 0.4451, 0.9236, 0.4643, 0.9441, 0.461, 0.9455, 0.4378, 0.9258, 0.4958, 0.0493, 0.4759, 0.06967, 0.4687, 0.0674, 0.4925, 0.04792, 0.3643, 0.3966, 0.3559, 0.4945, 0.3269, 0.494, 0.3361, 0.3953, 0.4221, 0.8889, 0.4451, 0.9236, 0.4378, 0.9258, 0.4098, 0.8915, 0.3797, 0.3043, 0.3643, 0.3966, 0.3361, 0.3953, 0.3539, 0.3023, 0.3984, 0.8371, 0.4221, 0.8889, 0.4098, 0.8915, 0.3808, 0.8397, 0.4007, 0.2224, 0.3797, 0.3043, 0.3539, 0.3023, 0.3787, 0.2198, 0.3776, 0.7685, 0.3984, 0.8371, 0.3808, 0.8397, 0.3553, 0.7706, 0.4098, 0.8915, 0.4378, 0.9258, 0.4307, 0.9284, 0.3976, 0.8947, 0.3539, 0.3023, 0.3361, 0.3953, 0.3077, 0.3939, 0.3279, 0.3, 0.3808, 0.8397, 0.4098, 0.8915, 0.3976, 0.8947, 0.3631, 0.8428, 0.3787, 0.2198, 0.3539, 0.3023, 0.3279, 0.3, 0.3566, 0.2168, 0.3553, 0.7706, 0.3808, 0.8397, 0.3631, 0.8428, 0.3327, 0.7731, 0.4084, 0.1519, 0.3787, 0.2198, 0.3566, 0.2168, 0.391, 0.1486, 0.3367, 0.6869, 0.3553, 0.7706, 0.3327, 0.7731, 0.3104, 0.6885, 0.4396, 0.1011, 0.4084, 0.1519, 0.391, 0.1486, 0.4276, 0.09782, 0.327, 0.593, 0.3367, 0.6869, 0.3104, 0.6885, 0.2984, 0.5936, 0.4687, 0.0674, 0.4396, 0.1011, 0.4276, 0.09782, 0.4617, 0.06471, 0.3269, 0.494, 0.327, 0.593, 0.2984, 0.5936, 0.2976, 0.4936, 0.4378, 0.9258, 0.461, 0.9455, 0.4579, 0.9471, 0.4307, 0.9284, 0.4925, 0.04792, 0.4687, 0.0674, 0.4617, 0.06471, 0.4895, 0.04628, 0.3361, 0.3953, 0.3269, 0.494, 0.2976, 0.4936, 0.3077, 0.3939, 0.2984, 0.5936, 0.3104, 0.6885, 0.2838, 0.6904, 0.2695, 0.5943, 0.4617, 0.06471, 0.4276, 0.09782, 0.4157, 0.094, 0.455, 0.06158, 0.2976, 0.4936, 0.2984, 0.5936, 0.2695, 0.5943, 0.2679, 0.4931, 0.4307, 0.9284, 0.4579, 0.9471, 0.4551, 0.949, 0.4239, 0.9315, 0.4895, 0.04628, 0.4617, 0.06471, 0.455, 0.06158, 0.4867, 0.0444, 0.3077, 0.3939, 0.2976, 0.4936, 0.2679, 0.4931, 0.279, 0.3922, 0.3976, 0.8947, 0.4307, 0.9284, 0.4239, 0.9315, 0.3854, 0.8984, 0.3279, 0.3, 0.3077, 0.3939, 0.279, 0.3922, 0.3017, 0.2973, 0.3631, 0.8428, 0.3976, 0.8947, 0.3854, 0.8984, 0.3454, 0.8464, 0.3566, 0.2168, 0.3279, 0.3, 0.3017, 0.2973, 0.3342, 0.2134, 0.3327, 0.7731, 0.3631, 0.8428, 0.3454, 0.8464, 0.3099, 0.776, 0.391, 0.1486, 0.3566, 0.2168, 0.3342, 0.2134, 0.3737, 0.1447, 0.3104, 0.6885, 0.3327, 0.7731, 0.3099, 0.776, 0.2838, 0.6904, 0.4276, 0.09782, 0.391, 0.1486, 0.3737, 0.1447, 0.4157, 0.094, 0.3342, 0.2134, 0.3017, 0.2973, 0.2752, 0.2943, 0.3117, 0.2094, 0.3099, 0.776, 0.3454, 0.8464, 0.3275, 0.8505, 0.2869, 0.7794, 0.3737, 0.1447, 0.3342, 0.2134, 0.3117, 0.2094, 0.3563, 0.1403, 0.2838, 0.6904, 0.3099, 0.776, 0.2869, 0.7794, 0.2568, 0.6927, 0.4157, 0.094, 0.3737, 0.1447, 0.3563, 0.1403, 0.4039, 0.08963, 0.2695, 0.5943, 0.2838, 0.6904, 0.2568, 0.6927, 0.2401, 0.5952, 0.455, 0.06158, 0.4157, 0.094, 0.4039, 0.08963, 0.4485, 0.05799, 0.2679, 0.4931, 0.2695, 0.5943, 0.2401, 0.5952, 0.2379, 0.4926, 0.4239, 0.9315, 0.4551, 0.949, 0.4526, 0.9511, 0.4173, 0.9351, 0.4867, 0.0444, 0.455, 0.06158, 0.4485, 0.05799, 0.4842, 0.04227, 0.279, 0.3922, 0.2679, 0.4931, 0.2379, 0.4926, 0.2499, 0.3904, 0.3854, 0.8984, 0.4239, 0.9315, 0.4173, 0.9351, 0.3734, 0.9026, 0.3017, 0.2973, 0.279, 0.3922, 0.2499, 0.3904, 0.2752, 0.2943, 0.3454, 0.8464, 0.3854, 0.8984, 0.3734, 0.9026, 0.3275, 0.8505, 0.4842, 0.04227, 0.4485, 0.05799, 0.4423, 0.05395, 0.4821, 0.03989, 0.2499, 0.3904, 0.2379, 0.4926, 0.2074, 0.4921, 0.2204, 0.3884, 0.3734, 0.9026, 0.4173, 0.9351, 0.411, 0.9391, 0.3614, 0.9075, 0.2752, 0.2943, 0.2499, 0.3904, 0.2204, 0.3884, 0.2484, 0.291, 0.3275, 0.8505, 0.3734, 0.9026, 0.3614, 0.9075, 0.3094, 0.8553, 0.3117, 0.2094, 0.2752, 0.2943, 0.2484, 0.291, 0.289, 0.2051, 0.2869, 0.7794, 0.3275, 0.8505, 0.3094, 0.8553, 0.2635, 0.7833, 0.3563, 0.1403, 0.3117, 0.2094, 0.289, 0.2051, 0.3388, 0.1353, 0.2568, 0.6927, 0.2869, 0.7794, 0.2635, 0.7833, 0.2294, 0.6952, 0.4039, 0.08963, 0.3563, 0.1403, 0.3388, 0.1353, 0.3923, 0.0847, 0.2401, 0.5952, 0.2568, 0.6927, 0.2294, 0.6952, 0.2104, 0.5963, 0.4485, 0.05799, 0.4039, 0.08963, 0.3923, 0.0847, 0.4423, 0.05395, 0.2379, 0.4926, 0.2401, 0.5952, 0.2104, 0.5963, 0.2074, 0.4921, 0.4173, 0.9351, 0.4526, 0.9511, 0.4505, 0.9535, 0.411, 0.9391, 0.3923, 0.0847, 0.3388, 0.1353, 0.3212, 0.1297, 0.3808, 0.07917, 0.2104, 0.5963, 0.2294, 0.6952, 0.2016, 0.6981, 0.1801, 0.5975, 0.4423, 0.05395, 0.3923, 0.0847, 0.3808, 0.07917, 0.4365, 0.04942, 0.2074, 0.4921, 0.2104, 0.5963, 0.1801, 0.5975, 0.1765, 0.4916, 0.411, 0.9391, 0.4505, 0.9535, 0.4488, 0.9561, 0.4052, 0.9437, 0.4821, 0.03989, 0.4423, 0.05395, 0.4365, 0.04942, 0.4804, 0.03726, 0.2204, 0.3884, 0.2074, 0.4921, 0.1765, 0.4916, 0.1905, 0.3862, 0.3614, 0.9075, 0.411, 0.9391, 0.4052, 0.9437, 0.3495, 0.913, 0.2484, 0.291, 0.2204, 0.3884, 0.1905, 0.3862, 0.2211, 0.2873, 0.3094, 0.8553, 0.3614, 0.9075, 0.3495, 0.913, 0.2912, 0.8606, 0.289, 0.2051, 0.2484, 0.291, 0.2211, 0.2873, 0.266, 0.2002, 0.2635, 0.7833, 0.3094, 0.8553, 0.2912, 0.8606, 0.2398, 0.7876, 0.3388, 0.1353, 0.289, 0.2051, 0.266, 0.2002, 0.3212, 0.1297, 0.2294, 0.6952, 0.2635, 0.7833, 0.2398, 0.7876, 0.2016, 0.6981, 0.266, 0.2002, 0.2211, 0.2873, 0.1935, 0.2833, 0.2427, 0.1948, 0.2398, 0.7876, 0.2912, 0.8606, 0.2729, 0.8665, 0.2157, 0.7925, 0.3212, 0.1297, 0.266, 0.2002, 0.2427, 0.1948, 0.3035, 0.1235, 0.2016, 0.6981, 0.2398, 0.7876, 0.2157, 0.7925, 0.1733, 0.7014, 0.3808, 0.07917, 0.3212, 0.1297, 0.3035, 0.1235, 0.3694, 0.07302, 0.1801, 0.5975, 0.2016, 0.6981, 0.1733, 0.7014, 0.1493, 0.5989, 0.4365, 0.04942, 0.3808, 0.07917, 0.3694, 0.07302, 0.4312, 0.04439, 0.1765, 0.4916, 0.1801, 0.5975, 0.1493, 0.5989, 0.145, 0.491, 0.4052, 0.9437, 0.4488, 0.9561, 0.4476, 0.959, 0.3997, 0.9487, 0.4804, 0.03726, 0.4365, 0.04942, 0.4312, 0.04439, 0.4792, 0.03438, 0.1905, 0.3862, 0.1765, 0.4916, 0.145, 0.491, 0.1601, 0.3839, 0.3495, 0.913, 0.4052, 0.9437, 0.3997, 0.9487, 0.3378, 0.9191, 0.2211, 0.2873, 0.1905, 0.3862, 0.1601, 0.3839, 0.1935, 0.2833, 0.2912, 0.8606, 0.3495, 0.913, 0.3378, 0.9191, 0.2729, 0.8665, 0.4792, 0.03438, 0.4312, 0.04439, 0.4264, 0.03883, 0.4787, 0.03127, 0.1601, 0.3839, 0.145, 0.491, 0.1129, 0.4905, 0.1292, 0.3813, 0.3378, 0.9191, 0.3997, 0.9487, 0.3948, 0.9543, 0.3262, 0.9259, 0.1935, 0.2833, 0.1601, 0.3839, 0.1292, 0.3813, 0.1654, 0.2789, 0.2729, 0.8665, 0.3378, 0.9191, 0.3262, 0.9259, 0.2543, 0.8731, 0.2427, 0.1948, 0.1935, 0.2833, 0.1654, 0.2789, 0.219, 0.1889, 0.2157, 0.7925, 0.2729, 0.8665, 0.2543, 0.8731, 0.1912, 0.7978, 0.3035, 0.1235, 0.2427, 0.1948, 0.219, 0.1889, 0.2857, 0.1167, 0.1733, 0.7014, 0.2157, 0.7925, 0.1912, 0.7978, 0.1445, 0.7049, 0.3694, 0.07302, 0.3035, 0.1235, 0.2857, 0.1167, 0.3583, 0.06622, 0.1493, 0.5989, 0.1733, 0.7014, 0.1445, 0.7049, 0.118, 0.6004, 0.4312, 0.04439, 0.3694, 0.07302, 0.3583, 0.06622, 0.4264, 0.03883, 0.145, 0.491, 0.1493, 0.5989, 0.118, 0.6004, 0.1129, 0.4905, 0.3997, 0.9487, 0.4476, 0.959, 0.447, 0.9621, 0.3948, 0.9543, 0.3583, 0.06622, 0.2857, 0.1167, 0.2677, 0.1093, 0.3473, 0.05874, 0.118, 0.6004, 0.1445, 0.7049, 0.1151, 0.7089, 0.08597, 0.6021, 0.4264, 0.03883, 0.3583, 0.06622, 0.3473, 0.05874, 0.4221, 0.03271, 0.1129, 0.4905, 0.118, 0.6004, 0.08597, 0.6021, 0.08024, 0.4899, 0.3948, 0.9543, 0.447, 0.9621, 0.447, 0.9654, 0.3905, 0.9605, 0.4787, 0.03127, 0.4264, 0.03883, 0.4221, 0.03271, 0.4787, 0.02791, 0.1292, 0.3813, 0.1129, 0.4905, 0.08024, 0.4899, 0.09765, 0.3785, 0.3262, 0.9259, 0.3948, 0.9543, 0.3905, 0.9605, 0.3147, 0.9335, 0.1654, 0.2789, 0.1292, 0.3813, 0.09765, 0.3785, 0.1368, 0.2741, 0.2543, 0.8731, 0.3262, 0.9259, 0.3147, 0.9335, 0.2355, 0.8804, 0.219, 0.1889, 0.1654, 0.2789, 0.1368, 0.2741, 0.195, 0.1825, 0.1912, 0.7978, 0.2543, 0.8731, 0.2355, 0.8804, 0.1662, 0.8037, 0.2857, 0.1167, 0.219, 0.1889, 0.195, 0.1825, 0.2677, 0.1093, 0.1445, 0.7049, 0.1912, 0.7978, 0.1662, 0.8037, 0.1151, 0.7089, 0.4479, 0.9689, 0.4825, 0.9592, 0.4497, 0.9726, 0.5143, 0.03438, 0.4796, 0.02432, 0.4815, 0.0205, 0.5143, 0.03438, 0.5471, 0.02087, 0.5489, 0.0246, 0.5154, 0.9731, 0.4825, 0.9592, 0.5172, 0.9693, 0.5172, 0.9693, 0.4825, 0.9592, 0.5181, 0.9657, 0.5143, 0.03438, 0.5489, 0.0246, 0.5498, 0.02813, 0.5143, 0.03438, 0.5498, 0.02813, 0.5499, 0.03145, 0.5181, 0.9657, 0.4825, 0.9592, 0.5182, 0.9623, 0.5182, 0.9623, 0.4825, 0.9592, 0.5176, 0.9592, 0.5143, 0.03438, 0.5499, 0.03145, 0.5493, 0.03454, 0.5176, 0.9592, 0.4825, 0.9592, 0.5165, 0.9563, 0.5143, 0.03438, 0.5493, 0.03454, 0.5481, 0.0374, 0.5143, 0.03438, 0.5481, 0.0374, 0.5464, 0.04002, 0.5165, 0.9563, 0.4825, 0.9592, 0.5148, 0.9537, 0.5148, 0.9537, 0.4825, 0.9592, 0.5127, 0.9513, 0.5143, 0.03438, 0.5464, 0.04002, 0.5443, 0.04239, 0.5127, 0.9513, 0.4825, 0.9592, 0.5102, 0.9492, 0.5143, 0.03438, 0.5443, 0.04239, 0.5418, 0.04451, 0.5143, 0.03438, 0.5418, 0.04451, 0.539, 0.04639, 0.5102, 0.9492, 0.4825, 0.9592, 0.5074, 0.9473, 0.5074, 0.9473, 0.4825, 0.9592, 0.5044, 0.9457, 0.5143, 0.03438, 0.539, 0.04639, 0.5359, 0.04801, 0.5044, 0.9457, 0.4825, 0.9592, 0.5011, 0.9443, 0.5143, 0.03438, 0.5359, 0.04801, 0.5326, 0.04938, 0.5143, 0.03438, 0.5326, 0.04938, 0.5291, 0.0505, 0.5011, 0.9443, 0.4825, 0.9592, 0.4976, 0.9431, 0.4976, 0.9431, 0.4825, 0.9592, 0.494, 0.9422, 0.5143, 0.03438, 0.5291, 0.0505, 0.5255, 0.05137, 0.494, 0.9422, 0.4825, 0.9592, 0.4903, 0.9416, 0.5143, 0.03438, 0.5255, 0.05137, 0.5218, 0.05199, 0.5143, 0.03438, 0.5218, 0.05199, 0.518, 0.05236, 0.4903, 0.9416, 0.4825, 0.9592, 0.4865, 0.9412, 0.4865, 0.9412, 0.4825, 0.9592, 0.4827, 0.9411, 0.5143, 0.03438, 0.518, 0.05236, 0.5142, 0.05247, 0.5143, 0.03438, 0.5142, 0.05247, 0.5104, 0.05234, 0.4827, 0.9411, 0.4825, 0.9592, 0.4789, 0.9412, 0.5143, 0.03438, 0.5104, 0.05234, 0.5066, 0.05195, 0.4789, 0.9412, 0.4825, 0.9592, 0.4751, 0.9416, 0.4751, 0.9416, 0.4825, 0.9592, 0.4714, 0.9422, 0.5143, 0.03438, 0.5066, 0.05195, 0.5029, 0.05132, 0.5143, 0.03438, 0.5029, 0.05132, 0.4993, 0.05043, 0.4714, 0.9422, 0.4825, 0.9592, 0.4678, 0.943, 0.5143, 0.03438, 0.4993, 0.05043, 0.4958, 0.0493, 0.4678, 0.943, 0.4825, 0.9592, 0.4643, 0.9441, 0.4643, 0.9441, 0.4825, 0.9592, 0.461, 0.9455, 0.5143, 0.03438, 0.4958, 0.0493, 0.4925, 0.04792, 0.5143, 0.03438, 0.4925, 0.04792, 0.4895, 0.04628, 0.461, 0.9455, 0.4825, 0.9592, 0.4579, 0.9471, 0.4579, 0.9471, 0.4825, 0.9592, 0.4551, 0.949, 0.5143, 0.03438, 0.4895, 0.04628, 0.4867, 0.0444, 0.4551, 0.949, 0.4825, 0.9592, 0.4526, 0.9511, 0.5143, 0.03438, 0.4867, 0.0444, 0.4842, 0.04227, 0.5143, 0.03438, 0.4842, 0.04227, 0.4821, 0.03989, 0.4526, 0.9511, 0.4825, 0.9592, 0.4505, 0.9535, 0.4505, 0.9535, 0.4825, 0.9592, 0.4488, 0.9561, 0.5143, 0.03438, 0.4821, 0.03989, 0.4804, 0.03726, 0.4488, 0.9561, 0.4825, 0.9592, 0.4476, 0.959, 0.5143, 0.03438, 0.4804, 0.03726, 0.4792, 0.03438, 0.5143, 0.03438, 0.4792, 0.03438, 0.4787, 0.03127, 0.4476, 0.959, 0.4825, 0.9592, 0.447, 0.9621, 0.447, 0.9621, 0.4825, 0.9592, 0.447, 0.9654, 0.5143, 0.03438, 0.4787, 0.03127, 0.4787, 0.02791, 0.195, 0.1825, 0.1368, 0.2741, 0.1076, 0.2689, 0.1706, 0.1756, 0.1662, 0.8037, 0.2355, 0.8804, 0.2164, 0.8884, 0.1407, 0.8102, 0.2677, 0.1093, 0.195, 0.1825, 0.1706, 0.1756, 0.2496, 0.1012, 0.1151, 0.7089, 0.1662, 0.8037, 0.1407, 0.8102, 0.08497, 0.7132, 0.3473, 0.05874, 0.2677, 0.1093, 0.2496, 0.1012, 0.3366, 0.05054, 0.08597, 0.6021, 0.1151, 0.7089, 0.08497, 0.7132, 0.05327, 0.604, 0.447, 0.9654, 0.4825, 0.9592, 0.4479, 0.9689, 0.4221, 0.03271, 0.3473, 0.05874, 0.3366, 0.05054, 0.4185, 0.026, 0.08024, 0.4899, 0.08597, 0.6021, 0.05327, 0.604, 0.04687, 0.4893, 0.3905, 0.9605, 0.447, 0.9654, 0.4479, 0.9689, 0.3868, 0.9673, 0.4787, 0.02791, 0.4221, 0.03271, 0.4185, 0.026, 0.4796, 0.02432, 0.09765, 0.3785, 0.08024, 0.4899, 0.04687, 0.4893, 0.06546, 0.3755, 0.3147, 0.9335, 0.3905, 0.9605, 0.3868, 0.9673, 0.3035, 0.9418, 0.5143, 0.03438, 0.4787, 0.02791, 0.4796, 0.02432, 0.1368, 0.2741, 0.09765, 0.3785, 0.06546, 0.3755, 0.1076, 0.2689, 0.2355, 0.8804, 0.3147, 0.9335, 0.3035, 0.9418, 0.2164, 0.8884])
me_cylinder.materials.append(mat_material_001)
me_cylinder.materials.append(mat_material_003)
me_cylinder.use_remesh_preserve_volume = False
me_cylinder.use_remesh_preserve_attributes = False
me_cylinder.use_mirror_vertex_groups = False
me_cylinder.update()

# ---- objects
ob_cylinder = bpy.data.objects.new('Cylinder', me_cylinder)
ob_lamp = bpy.data.objects.new('Lamp', light_lamp)
ob_camera = bpy.data.objects.new('Camera', cam_camera)

# ---- transforms, parenting, visibility, modifiers, constraints
ob_cylinder.location = (0.0, 0.0, 0.0)
ob_cylinder.scale = (1.0, 1.0, 0.1709)
ob_cylinder.lineart.crease_threshold = 0.0
_vg = ob_cylinder.vertex_groups.new(name='sphere')
_vg = ob_cylinder.vertex_groups.new(name='base')
_vg = ob_cylinder.vertex_groups.new(name='top')
ob_lamp.location = (4.076, 1.005, 5.904)
ob_lamp.rotation_euler = (0.6503, 0.05522, 1.866)
ob_lamp.lock_rotations_4d = False
ob_lamp.empty_display_type = 'ARROWS'
ob_lamp.color = (0.0, 0.0, 0.0, 0.0)
ob_lamp.lineart.crease_threshold = 0.0
ob_camera.location = (7.481, -6.508, 5.344)
ob_camera.rotation_euler = (1.109, 0.01082, 0.8149)
ob_camera.lock_rotations_4d = False
ob_camera.empty_display_type = 'ARROWS'
ob_camera.color = (0.0, 0.0, 0.0, 0.0)
ob_camera.display_type = 'WIRE'
ob_camera.lineart.crease_threshold = 0.0

# ---- collection membership
col_collection_1.objects.link(ob_cylinder)
col_collection_1.objects.link(ob_lamp)
col_collection_1.objects.link(ob_camera)

# ---- scene / render settings (as saved in the file)
scene.camera = ob_camera
scene.frame_start = 1; scene.frame_end = 250; scene.frame_set(190)
scene.render.engine = 'BLENDER_EEVEE_NEXT'
scene.render.image_settings.color_mode = 'RGB'
scene.render.image_settings.compression = 90
scene.render.resolution_percentage = 50
scene.render.dither_intensity = 0.0
scene.cycles.use_denoising = False
scene.cycles.samples = 10
scene.cycles.sampling_pattern = 'TABULATED_SOBOL'
scene.cycles.light_sampling_threshold = 0.0
scene.cycles.use_adaptive_sampling = False
scene.cycles.use_light_tree = False
scene.cycles.blur_glossy = 0.0
scene.cycles.volume_bounces = 1
scene.cycles.pixel_filter_type = 'GAUSSIAN'
scene.cycles.sample_clamp_indirect = 0.0
scene.view_settings.view_transform = 'Standard'
bpy.context.view_layer.update()
